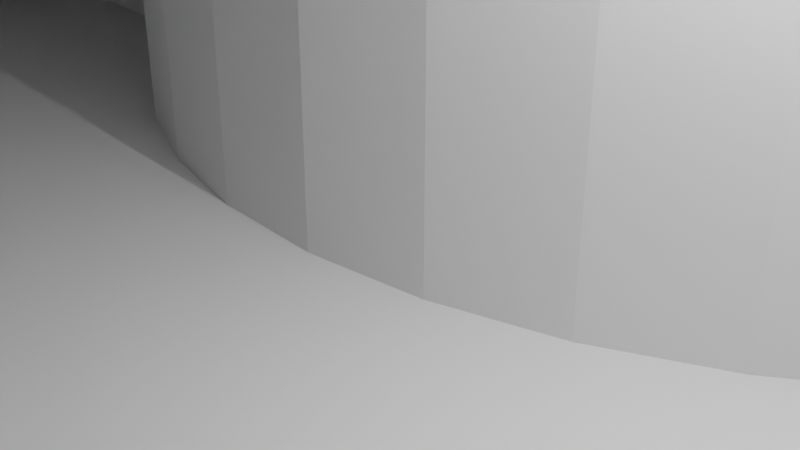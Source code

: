 # Source: z_motor_mount.blend  (saved by Blender 2.80.75; exported with 4.5.12 LTS)
import bpy
from mathutils import Matrix  # noqa: F401  (used for matrix-valued properties, if any)

bpy.ops.wm.read_factory_settings(use_empty=True)
scene = bpy.context.scene
scene.name = 'Scene'

# ---- collections
col_collection = bpy.data.collections.new('Collection'); scene.collection.children.link(col_collection)

# ---- world
world_world = bpy.data.worlds.new('World'); scene.world = world_world
world_world.use_nodes = True; world_world.node_tree.nodes.clear()
_N = world_world.node_tree.nodes; _L = world_world.node_tree.links
n0 = _N.new('ShaderNodeOutputWorld'); n0.name = 'World Output'; n0.location = (300, 300)
n1 = _N.new('ShaderNodeBackground'); n1.name = 'Background'; n1.location = (10, 300)
n1.inputs[0].default_value = (0.05088, 0.05088, 0.05088, 1.0)
_L.new(n1.outputs[0], n0.inputs[0])
n0.is_active_output = True
world_world.color = (0.05088, 0.05088, 0.05088)
world_world.use_sun_shadow = False
world_world.sun_shadow_jitter_overblur = 0.0

# ---- cameras
cam_camera = bpy.data.cameras.new('Camera')
cam_camera.clip_end = 100.0
cam_camera.ortho_scale = 7.314

# ---- lights
light_light = bpy.data.lights.new('Light', 'POINT')
light_light.transmission_factor = 0.0
light_light.energy = 1000.0
light_light.shadow_soft_size = 0.1
light_light.shadow_maximum_resolution = 0.006
light_light.use_absolute_resolution = True

# ---- meshes
me_z_motor_top_mount = bpy.data.meshes.new('Z Motor Top Mount')
me_z_motor_top_mount.from_pydata([(-56.17, 4.911, 12.87), (-55.58, 4.911, 12.93), (-55.02, 4.911, 13.1), (-54.5, 4.911, 13.37), (-54.05, 4.911, 13.75), (-53.67, 4.911, 14.2), (-53.4, 4.911, 14.72), (-53.23, 4.911, 15.28), (-53.17, 4.911, 15.87), (-53.23, 4.911, 16.45), (-53.4, 4.911, 17.02), (-53.67, 4.911, 17.54), (-54.05, 4.911, 17.99), (-54.5, 4.911, 18.36), (-55.02, 4.911, 18.64), (-55.58, 4.911, 18.81), (-56.17, 4.911, 18.87), (-56.75, 4.911, 18.81), (-57.32, 4.911, 18.64), (-57.84, 4.911, 18.36), (-58.29, 4.911, 17.99), (-58.66, 4.911, 17.54), (-58.94, 4.911, 17.02), (-59.11, 4.911, 16.45), (-59.17, 4.911, 15.87), (-59.11, 4.911, 15.28), (-58.94, 4.911, 14.72), (-58.66, 4.911, 14.2), (-58.29, 4.911, 13.75), (-57.84, 4.911, 13.37), (-57.32, 4.911, 13.1), (-56.75, 4.911, 12.93), (-19.22, 4.911, -0.6302), (-18.64, 4.911, -0.5725), (-18.08, 4.911, -0.4018), (-17.56, 4.911, -0.1246), (-17.1, 4.911, 0.2485), (-16.73, 4.911, 0.7031), (-16.45, 4.911, 1.222), (-16.28, 4.911, 1.785), (-16.22, 4.911, 2.37), (-16.28, 4.911, 2.955), (-16.45, 4.911, 3.518), (-16.73, 4.911, 4.037), (-17.1, 4.911, 4.491), (-17.56, 4.911, 4.864), (-18.08, 4.911, 5.141), (-18.64, 4.911, 5.312), (-19.22, 4.911, 5.37), (-19.81, 4.911, 5.312), (-20.37, 4.911, 5.141), (-20.89, 4.911, 4.864), (-21.35, 4.911, 4.491), (-21.72, 4.911, 4.037), (-22.0, 4.911, 3.518), (-22.17, 4.911, 2.955), (-22.22, 4.911, 2.37), (-22.17, 4.911, 1.785), (-22.0, 4.911, 1.222), (-21.72, 4.911, 0.7031), (-21.35, 4.911, 0.2485), (-20.89, 4.911, -0.1246), (-20.37, 4.911, -0.4018), (-19.81, 4.911, -0.5725), (11.77, 4.911, -31.61), (12.35, 4.911, -31.55), (12.92, 4.911, -31.38), (13.43, 4.911, -31.1), (13.89, 4.911, -30.73), (14.26, 4.911, -30.28), (14.54, 4.911, -29.76), (14.71, 4.911, -29.2), (14.77, 4.911, -28.61), (14.71, 4.911, -28.03), (14.54, 4.911, -27.46), (14.26, 4.911, -26.94), (13.89, 4.911, -26.49), (13.43, 4.911, -26.12), (12.92, 4.911, -25.84), (12.35, 4.911, -25.67), (11.77, 4.911, -25.61), (11.18, 4.911, -25.67), (10.62, 4.911, -25.84), (10.1, 4.911, -26.12), (9.647, 4.911, -26.49), (9.274, 4.911, -26.94), (8.996, 4.911, -27.46), (8.826, 4.911, -28.03), (8.768, 4.911, -28.61), (8.826, 4.911, -29.2), (8.996, 4.911, -29.76), (9.274, 4.911, -30.28), (9.647, 4.911, -30.73), (10.1, 4.911, -31.11), (10.62, 4.911, -31.38), (11.18, 4.911, -31.55), (11.82, 4.911, -0.6302), (12.41, 4.911, -0.5725), (12.97, 4.911, -0.4018), (13.49, 4.911, -0.1246), (13.94, 4.911, 0.2485), (14.32, 4.911, 0.7031), (14.59, 4.911, 1.222), (14.76, 4.911, 1.785), (14.82, 4.911, 2.37), (14.76, 4.911, 2.955), (14.59, 4.911, 3.518), (14.32, 4.911, 4.037), (13.94, 4.911, 4.491), (13.49, 4.911, 4.864), (12.97, 4.911, 5.141), (12.41, 4.911, 5.312), (11.82, 4.911, 5.37), (11.24, 4.911, 5.312), (10.67, 4.911, 5.141), (10.15, 4.911, 4.864), (9.7, 4.911, 4.491), (9.327, 4.911, 4.037), (9.05, 4.911, 3.518), (8.879, 4.911, 2.955), (8.821, 4.911, 2.37), (8.879, 4.911, 1.785), (9.05, 4.911, 1.222), (9.327, 4.911, 0.7031), (9.7, 4.911, 0.2485), (10.15, 4.911, -0.1246), (10.67, 4.911, -0.4018), (11.24, 4.911, -0.5725), (24.03, 4.911, 15.3), (24.62, 4.911, 15.36), (25.18, 4.911, 15.53), (25.7, 4.911, 15.81), (26.16, 4.911, 16.18), (26.53, 4.911, 16.64), (26.81, 4.911, 17.15), (26.98, 4.911, 17.72), (27.03, 4.911, 18.3), (26.98, 4.911, 18.89), (26.81, 4.911, 19.45), (26.53, 4.911, 19.97), (26.16, 4.911, 20.42), (25.7, 4.911, 20.8), (25.18, 4.911, 21.07), (24.62, 4.911, 21.24), (24.03, 4.911, 21.3), (23.45, 4.911, 21.24), (22.89, 4.911, 21.07), (22.37, 4.911, 20.8), (21.91, 4.911, 20.42), (21.54, 4.911, 19.97), (21.26, 4.911, 19.45), (21.09, 4.911, 18.89), (21.03, 4.911, 18.3), (21.09, 4.911, 17.72), (21.26, 4.911, 17.15), (21.54, 4.911, 16.64), (21.91, 4.911, 16.18), (22.37, 4.911, 15.81), (22.89, 4.911, 15.53), (23.45, 4.911, 15.36), (20.3, 7.881, -33.6), (17.22, 2.881, -36.63), (20.3, 7.881, 19.99), (-25.41, -2.119, -5.999), (-60.59, -2.119, 15.8), (17.22, -2.119, -36.63), (-60.59, -2.119, 19.99), (-25.41, 7.881, -5.999), (-60.59, 7.881, 19.99), (-60.59, 7.881, 15.8), (-51.71, -2.119, 7.87), (-51.71, 7.881, 7.87), (-51.71, -2.119, 19.99), (-51.71, 7.881, 19.99), (-51.71, 7.881, 11.31), (-25.41, 7.881, 19.99), (-25.41, 7.881, 7.87), (-56.74, -2.119, 17.25), (-56.17, -2.119, 17.37), (-56.46, -2.119, 17.34), (-57.42, -2.119, 15.04), (-57.23, -2.119, 14.81), (-57.55, -2.119, 15.29), (-57.0, -2.119, 14.62), (-56.17, -2.119, 14.37), (-55.88, -2.119, 14.4), (-56.46, -2.119, 14.4), (-54.7, -2.119, 16.16), (-55.11, -2.119, 16.93), (-55.34, -2.119, 17.12), (-55.6, -2.119, 14.48), (-54.78, -2.119, 16.44), (-57.42, -2.119, 16.7), (-57.23, -2.119, 16.93), (-55.88, -2.119, 17.34), (-57.55, -2.119, 16.44), (-54.78, -2.119, 15.29), (-54.7, -2.119, 15.58), (-54.92, -2.119, 15.04), (-54.67, -2.119, 15.87), (-57.64, -2.119, 15.58), (-57.0, -2.119, 17.12), (-56.74, -2.119, 14.48), (-57.67, -2.119, 15.87), (-54.92, -2.119, 16.7), (-55.11, -2.119, 14.81), (-55.34, -2.119, 14.62), (-57.64, -2.119, 16.16), (-55.6, -2.119, 17.25), (-25.41, -2.119, 7.87), (-38.79, 7.881, -5.999), (-38.79, -2.119, -5.999), (8.063, 7.881, -33.6), (7.893, 7.881, -11.14), (7.389, 7.881, -9.199), (6.564, 7.881, -7.375), (5.444, 7.881, -5.717), (4.059, 7.881, -4.272), (2.45, 7.881, -3.082), (0.6624, 7.881, -2.181), (-1.251, 7.881, -1.595), (-3.236, 7.881, -1.341), (-10.75, 7.881, -3.643), (-13.51, 7.881, -5.999), (-9.05, 7.881, -2.594), (-7.193, 7.881, -1.847), (-5.236, 7.881, -1.426), (8.063, -2.119, -36.63), (8.063, 2.881, -36.63), (8.063, -2.119, -13.13), (7.893, -2.119, -11.14), (7.389, -2.119, -9.199), (6.564, -2.119, -7.375), (5.444, -2.119, -5.717), (4.059, -2.119, -4.272), (2.45, -2.119, -3.082), (0.6624, -2.119, -2.181), (-1.251, -2.119, -1.595), (-3.236, -2.119, -1.341), (-10.75, -2.119, -3.643), (-13.51, -2.119, -5.999), (-9.05, -2.119, -2.594), (-7.193, -2.119, -1.847), (-5.236, -2.119, -1.426), (13.11, -2.119, -29.82), (12.79, -2.119, -30.11), (13.36, -2.119, -29.47), (12.4, -2.119, -30.31), (13.51, -2.119, -29.06), (11.98, -2.119, -30.42), (13.56, -2.119, -28.63), (11.55, -2.119, -30.42), (13.51, -2.119, -28.2), (11.12, -2.119, -30.31), (10.74, -2.119, -30.11), (10.42, -2.119, -29.82), (10.17, -2.119, -29.47), (10.42, -2.119, -27.44), (10.17, -2.119, -27.79), (11.12, -2.119, -26.95), (10.74, -2.119, -27.15), (10.02, -2.119, -28.2), (9.963, -2.119, -28.63), (11.98, -2.119, -26.84), (11.55, -2.119, -26.84), (10.02, -2.119, -29.06), (12.4, -2.119, -26.95), (13.11, -2.119, -27.44), (12.79, -2.119, -27.15), (13.36, -2.119, -27.79), (13.11, -2.119, 1.176), (12.79, -2.119, 0.8885), (13.36, -2.119, 1.533), (12.4, -2.119, 0.6868), (13.51, -2.119, 1.939), (11.98, -2.119, 0.5829), (13.56, -2.119, 2.37), (11.55, -2.119, 0.5829), (13.51, -2.119, 2.801), (11.12, -2.119, 0.6868), (13.36, -2.119, 3.206), (10.74, -2.119, 0.8885), (13.11, -2.119, 3.563), (10.42, -2.119, 1.176), (10.17, -2.119, 1.533), (9.963, -2.119, 2.37), (10.02, -2.119, 1.939), (12.79, -2.119, 3.851), (12.4, -2.119, 4.053), (11.98, -2.119, 4.157), (11.55, -2.119, 4.157), (11.12, -2.119, 4.053), (10.74, -2.119, 3.851), (10.42, -2.119, 3.563), (10.17, -2.119, 3.206), (10.02, -2.119, 2.801), (-17.89, -2.119, 1.176), (-18.21, -2.119, 0.8885), (-17.64, -2.119, 1.533), (-18.6, -2.119, 0.6868), (-17.49, -2.119, 1.939), (-19.02, -2.119, 0.5829), (-17.44, -2.119, 2.37), (-19.45, -2.119, 0.5829), (-17.49, -2.119, 2.801), (-19.88, -2.119, 0.6868), (-17.64, -2.119, 3.206), (-20.26, -2.119, 0.8885), (-17.89, -2.119, 3.563), (-20.58, -2.119, 1.176), (-20.58, -2.119, 3.563), (-20.83, -2.119, 3.206), (-20.98, -2.119, 2.801), (-21.04, -2.119, 2.37), (-20.98, -2.119, 1.939), (-20.83, -2.119, 1.533), (-18.21, -2.119, 3.851), (-18.6, -2.119, 4.053), (-19.02, -2.119, 4.157), (-19.45, -2.119, 4.157), (-19.88, -2.119, 4.053), (-20.26, -2.119, 3.851), (-25.41, -2.119, 19.99), (17.22, -2.119, -8.319), (13.54, -2.119, 2.585), (15.92, -2.119, 12.07), (28.11, 2.881, -36.63), (28.11, 5.648, -33.6), (28.11, -2.119, -8.319), (28.11, -2.119, 5.837), (20.3, -2.119, 19.99), (20.3, -2.119, -8.319), (20.3, -2.119, 5.837), (28.11, -2.119, 15.08), (20.3, -2.119, 15.08), (20.3, 7.881, 21.53), (20.3, -2.119, 21.53), (28.11, 7.881, 21.53), (28.11, -2.119, 15.08), (20.3, -2.119, 15.08), (20.3, -2.119, 21.53), (28.11, -2.119, 21.53), (20.3, 7.881, 2.37), (28.11, 5.648, 15.08), (28.11, 7.881, 15.08), (25.28, -2.119, 19.14), (24.03, -2.119, 16.8), (23.74, -2.119, 16.83), (23.46, -2.119, 16.92), (22.65, -2.119, 18.88), (22.79, -2.119, 19.14), (22.56, -2.119, 18.6), (22.97, -2.119, 19.36), (23.74, -2.119, 19.77), (24.03, -2.119, 19.8), (22.95, -2.119, 19.34), (23.46, -2.119, 19.69), (25.51, -2.119, 18.01), (24.87, -2.119, 17.06), (25.53, -2.119, 18.3), (25.42, -2.119, 17.73), (24.33, -2.119, 19.77), (22.97, -2.119, 17.24), (23.2, -2.119, 17.06), (22.79, -2.119, 17.47), (25.51, -2.119, 18.6), (24.87, -2.119, 19.55), (25.09, -2.119, 19.36), (25.42, -2.119, 18.88), (22.53, -2.119, 18.3), (23.2, -2.119, 19.55), (22.56, -2.119, 18.01), (25.09, -2.119, 17.24), (24.61, -2.119, 19.69), (25.28, -2.119, 17.47), (25.25, -2.119, 17.44), (22.65, -2.119, 17.73), (24.61, -2.119, 16.92), (24.33, -2.119, 16.83), (-51.71, 4.997, 7.87), (-25.41, 4.997, 7.87), (-25.41, 4.997, 19.99), (-51.71, 4.997, 19.99), (26.98, 7.881, 18.89), (27.03, 7.881, 18.3), (26.98, 7.881, 17.72), (26.81, 7.881, 17.15), (25.42, 4.911, 17.73), (25.51, 4.911, 18.01), (25.28, 4.911, 17.47), (25.09, 4.911, 17.24), (24.87, 4.911, 17.06), (24.61, 4.911, 16.92), (24.33, 4.911, 16.83), (23.74, 4.911, 16.83), (24.03, 4.911, 16.8), (22.56, 4.911, 18.6), (22.53, 4.911, 18.3), (22.56, 4.911, 18.01), (22.65, 4.911, 17.73), (22.97, 4.911, 17.24), (22.79, 4.911, 17.47), (23.2, 4.911, 17.06), (23.46, 4.911, 16.92), (26.53, 7.881, 16.64), (26.16, 7.881, 16.18), (26.4, 7.881, 16.48), (25.7, 7.881, 15.81), (25.18, 7.881, 15.53), (24.62, 7.881, 15.36), (24.03, 7.881, 15.3), (23.45, 7.881, 15.36), (22.89, 7.881, 15.53), (22.37, 7.881, 15.81), (21.91, 7.881, 16.18), (21.54, 7.881, 16.64), (21.26, 7.881, 17.15), (21.09, 7.881, 17.72), (21.09, 7.881, 18.89), (21.03, 7.881, 18.3), (26.81, 7.881, 19.45), (21.26, 7.881, 19.45), (26.53, 7.881, 19.97), (21.8, 7.881, 20.29), (21.54, 7.881, 19.97), (21.91, 7.881, 20.42), (26.16, 7.881, 20.42), (25.7, 7.881, 20.8), (22.37, 7.881, 20.8), (22.89, 7.881, 21.07), (25.28, 4.911, 19.14), (25.09, 4.911, 19.36), (25.51, 4.911, 18.6), (24.87, 4.911, 19.55), (25.42, 4.911, 18.88), (25.53, 4.911, 18.3), (24.03, 4.911, 19.8), (24.33, 4.911, 19.77), (23.74, 4.911, 19.77), (24.61, 4.911, 19.69), (23.46, 4.911, 19.69), (23.2, 4.911, 19.55), (22.97, 4.911, 19.36), (22.79, 4.911, 19.14), (22.65, 4.911, 18.88), (25.18, 7.881, 21.07), (24.62, 7.881, 21.24), (23.45, 7.881, 21.24), (24.03, 7.881, 21.3), (14.76, 7.881, 2.955), (14.82, 7.881, 2.37), (14.76, 7.881, 1.785), (14.59, 7.881, 1.222), (13.18, 4.911, 1.282), (13.36, 4.911, 1.533), (13.4, 4.911, 1.654), (13.11, 4.911, 1.176), (13.51, 4.911, 1.939), (12.79, 4.911, 0.8885), (12.88, 4.911, 0.9739), (12.52, 4.911, 0.7467), (12.4, 4.911, 0.6868), (10.74, 4.911, 0.8885), (10.85, 4.911, 0.8286), (11.12, 4.911, 0.6868), (11.25, 4.911, 0.656), (12.1, 4.911, 0.6138), (11.98, 4.911, 0.5829), (11.55, 4.911, 0.5829), (11.67, 4.911, 0.5829), (10.02, 4.911, 1.939), (9.999, 4.911, 2.067), (9.999, 4.911, 2.673), (9.963, 4.911, 2.37), (10.17, 4.911, 1.533), (10.12, 4.911, 1.654), (10.51, 4.911, 1.091), (10.34, 4.911, 1.282), (10.42, 4.911, 1.176), (14.32, 7.881, 0.7031), (13.94, 7.881, 0.2485), (13.85, 7.881, 0.1708), (13.66, 7.881, 0.01376), (13.49, 7.881, -0.1246), (12.97, 7.881, -0.4018), (13.39, 7.881, -0.1772), (13.11, 7.881, -0.3267), (12.8, 7.881, -0.4531), (12.79, 7.881, -0.4577), (12.42, 7.881, -0.569), (12.41, 7.881, -0.5725), (11.82, 7.881, -0.6302), (12.4, 7.881, -0.5731), (12.0, 7.881, -0.6128), (11.98, 7.881, -0.6146), (11.24, 7.881, -0.5725), (11.55, 7.881, -0.603), (11.56, 7.881, -0.6049), (10.67, 7.881, -0.4018), (10.02, 7.881, -0.01229), (9.729, 7.881, 0.2247), (10.15, 7.881, -0.1246), (9.7, 7.881, 0.2485), (10.46, 7.881, -0.2885), (10.37, 7.881, -0.2375), (10.21, 7.881, -0.1555), (10.74, 7.881, -0.4221), (11.11, 7.881, -0.5335), (11.14, 7.881, -0.5443), (11.12, 7.881, -0.5386), (9.05, 7.881, 1.222), (9.316, 7.881, 0.7233), (9.149, 7.881, 1.036), (9.327, 7.881, 0.7031), (9.549, 7.881, 0.4332), (8.879, 7.881, 1.785), (8.879, 7.881, 2.955), (8.821, 7.881, 2.37), (8.876, 7.881, 2.926), (8.904, 7.881, 1.701), (8.914, 7.881, 1.67), (9.022, 7.881, 1.312), (8.953, 7.881, 1.54), (14.59, 7.881, 3.518), (9.05, 7.881, 3.518), (14.32, 7.881, 4.037), (13.94, 7.881, 4.491), (14.1, 7.881, 4.298), (14.24, 7.881, 4.133), (14.3, 7.881, 4.051), (9.7, 7.881, 4.491), (9.327, 7.881, 4.037), (13.9, 7.881, 4.525), (13.49, 7.881, 4.864), (13.63, 7.881, 4.749), (10.15, 7.881, 4.864), (10.18, 7.881, 4.88), (10.67, 7.881, 5.141), (13.3, 7.881, 4.963), (12.97, 7.881, 5.141), (11.24, 7.881, 5.312), (12.67, 4.911, 3.911), (12.4, 4.911, 4.053), (12.79, 4.911, 3.851), (13.01, 4.911, 3.649), (13.11, 4.911, 3.563), (13.28, 4.911, 3.312), (13.36, 4.911, 3.206), (13.46, 4.911, 2.921), (13.51, 4.911, 2.801), (13.52, 4.911, 2.737), (13.55, 4.911, 2.434), (13.56, 4.911, 2.37), (13.55, 4.911, 2.242), (11.85, 4.911, 4.157), (11.55, 4.911, 4.157), (12.28, 4.911, 4.084), (11.98, 4.911, 4.157), (11.42, 4.911, 4.126), (11.12, 4.911, 4.053), (11.01, 4.911, 3.993), (10.74, 4.911, 3.851), (10.64, 4.911, 3.766), (10.42, 4.911, 3.563), (10.34, 4.911, 3.457), (10.17, 4.911, 3.206), (10.12, 4.911, 3.086), (10.02, 4.911, 2.801), (12.56, 7.881, 5.265), (12.94, 7.881, 5.149), (12.41, 7.881, 5.312), (11.82, 7.881, 5.37), (11.88, 7.881, 5.364), (12.2, 7.881, 5.333), (11.63, 7.881, 5.351), (11.48, 7.881, 5.336), (11.77, 7.881, -25.61), (11.96, 7.881, -25.63), (11.98, 7.881, -25.63), (12.35, 7.881, -25.67), (11.18, 7.881, -25.67), (11.53, 7.881, -25.63), (11.55, 7.881, -25.63), (10.74, 7.881, -25.8), (10.76, 7.881, -25.8), (10.62, 7.881, -25.84), (11.12, 7.881, -25.69), (10.52, 7.881, -25.89), (10.2, 7.881, -26.06), (10.1, 7.881, -26.12), (9.274, 7.881, -26.94), (9.647, 7.881, -26.49), (9.788, 7.881, -26.37), (9.956, 7.881, -26.24), (8.826, 7.881, -28.03), (8.996, 7.881, -27.46), (8.768, 7.881, -28.61), (8.826, 7.881, -29.2), (8.996, 7.881, -29.76), (9.647, 7.881, -30.73), (9.571, 7.881, -30.64), (9.417, 7.881, -30.45), (9.315, 7.881, -30.33), (9.274, 7.881, -30.28), (9.268, 7.881, -30.27), (10.1, 7.881, -31.11), (9.781, 7.881, -30.84), (10.03, 7.881, -31.04), (11.77, 7.881, -31.61), (12.35, 7.881, -31.55), (10.62, 7.881, -31.38), (10.54, 7.881, -31.34), (10.29, 7.881, -31.21), (11.18, 7.881, -31.55), (10.75, 7.881, -31.42), (10.89, 7.881, -31.46), (12.92, 7.881, -25.84), (12.79, 7.881, -25.8), (12.77, 7.881, -25.79), (12.4, 7.881, -25.68), (12.38, 7.881, -25.68), (12.92, 7.881, -31.38), (13.43, 7.881, -31.1), (13.11, 7.881, -25.94), (13.09, 7.881, -25.93), (13.43, 7.881, -26.12), (13.89, 7.881, -26.49), (13.95, 7.881, -30.65), (14.17, 7.881, -30.38), (14.26, 7.881, -30.28), (13.89, 7.881, -30.73), (14.26, 7.881, -26.94), (13.73, 7.881, -30.87), (14.71, 7.881, -29.2), (14.64, 7.881, -29.43), (14.54, 7.881, -29.75), (14.54, 7.881, -29.76), (13.36, 4.911, -29.47), (13.4, 4.911, -29.35), (13.51, 4.911, -29.06), (12.79, 4.911, -30.11), (12.88, 4.911, -30.03), (13.11, 4.911, -29.82), (13.18, 4.911, -29.72), (12.52, 4.911, -30.25), (12.4, 4.911, -30.31), (11.98, 4.911, -30.42), (12.1, 4.911, -30.39), (11.25, 4.911, -30.34), (11.55, 4.911, -30.42), (11.12, 4.911, -30.31), (11.67, 4.911, -30.42), (10.51, 4.911, -29.91), (10.74, 4.911, -30.11), (10.85, 4.911, -30.17), (10.42, 4.911, -29.82), (10.17, 4.911, -29.47), (10.12, 4.911, -29.35), (9.999, 4.911, -28.33), (10.34, 4.911, -29.72), (10.02, 4.911, -29.06), (9.963, 4.911, -28.63), (9.999, 4.911, -28.93), (14.37, 7.881, -30.07), (14.54, 7.881, -27.46), (14.71, 7.881, -28.03), (11.98, 4.911, -26.84), (11.85, 4.911, -26.84), (12.4, 4.911, -26.95), (12.28, 4.911, -26.92), (12.79, 4.911, -27.15), (12.67, 4.911, -27.09), (11.55, 4.911, -26.84), (11.42, 4.911, -26.87), (13.01, 4.911, -27.35), (11.12, 4.911, -26.95), (13.11, 4.911, -27.44), (13.56, 4.911, -28.63), (13.55, 4.911, -28.5), (13.51, 4.911, -28.2), (13.46, 4.911, -28.08), (13.28, 4.911, -27.69), (13.36, 4.911, -27.79), (13.55, 4.911, -28.76), (11.01, 4.911, -27.01), (10.74, 4.911, -27.15), (10.64, 4.911, -27.23), (10.42, 4.911, -27.44), (10.34, 4.911, -27.54), (10.17, 4.911, -27.79), (10.12, 4.911, -27.91), (10.02, 4.911, -28.2), (14.77, 7.881, -28.61), (14.75, 7.881, -28.84), (14.73, 7.881, -28.95), (14.71, 7.881, -29.16), (-16.23, 7.881, 2.406), (-16.28, 7.881, 2.955), (-16.22, 7.881, 2.37), (-16.24, 7.881, 2.256), (-16.26, 7.881, 2.014), (-16.28, 7.881, 1.785), (-16.45, 7.881, 1.222), (-17.6, 4.911, 1.654), (-17.49, 4.911, 1.939), (-17.64, 4.911, 1.533), (-17.82, 4.911, 1.282), (-20.49, 4.911, 1.091), (-20.26, 4.911, 0.8885), (-18.21, 4.911, 0.8885), (-18.12, 4.911, 0.9739), (-17.89, 4.911, 1.176), (-20.58, 4.911, 1.176), (-18.6, 4.911, 0.6868), (-18.48, 4.911, 0.7467), (-20.15, 4.911, 0.8286), (-19.88, 4.911, 0.6868), (-19.45, 4.911, 0.5829), (-19.33, 4.911, 0.5829), (-19.02, 4.911, 0.5829), (-18.9, 4.911, 0.6138), (-19.75, 4.911, 0.656), (-20.66, 4.911, 1.282), (-20.83, 4.911, 1.533), (-20.88, 4.911, 1.654), (-20.98, 4.911, 1.939), (-21.0, 4.911, 2.673), (-21.04, 4.911, 2.37), (-21.0, 4.911, 2.067), (-16.31, 7.881, 1.701), (-16.41, 7.881, 1.36), (-16.73, 7.881, 0.7031), (-16.51, 7.881, 1.123), (-16.67, 7.881, 0.8056), (-17.1, 7.881, 0.2485), (-16.89, 7.881, 0.5034), (-17.25, 7.881, 0.1274), (-17.54, 7.881, -0.1066), (-17.56, 7.881, -0.1246), (-18.08, 7.881, -0.4018), (-17.86, 7.881, -0.2859), (-18.46, 7.881, -0.5184), (-18.17, 7.881, -0.4309), (-18.64, 7.881, -0.5725), (-19.22, 7.881, -0.6302), (-19.81, 7.881, -0.5725), (-20.37, 7.881, -0.4018), (-21.26, 7.881, 0.1758), (-20.97, 7.881, -0.0605), (-20.89, 7.881, -0.1246), (-21.35, 7.881, 0.2485), (-20.65, 7.881, -0.2521), (-20.35, 7.881, -0.4083), (-22.0, 7.881, 1.222), (-21.72, 7.881, 0.7031), (-21.5, 7.881, 0.4348), (-21.69, 7.881, 0.6704), (-22.17, 7.881, 1.785), (-22.17, 7.881, 2.955), (-22.22, 7.881, 2.37), (-16.45, 7.881, 3.518), (-21.85, 7.881, 3.792), (-21.98, 7.881, 3.553), (-22.0, 7.881, 3.518), (-22.04, 7.881, 3.359), (-16.73, 7.881, 4.037), (-17.1, 7.881, 4.491), (-21.35, 7.881, 4.491), (-21.46, 7.881, 4.348), (-21.69, 7.881, 4.077), (-21.72, 7.881, 4.037), (-17.56, 7.881, 4.864), (-21.22, 7.881, 4.598), (-20.96, 7.881, 4.804), (-20.89, 7.881, 4.864), (-20.55, 7.881, 5.046), (-20.73, 7.881, 4.951), (-20.37, 7.881, 5.141), (-18.08, 7.881, 5.141), (-19.81, 7.881, 5.312), (-18.72, 4.911, 4.084), (-19.02, 4.911, 4.157), (-19.99, 4.911, 3.993), (-20.26, 4.911, 3.851), (-19.58, 4.911, 4.126), (-19.88, 4.911, 4.053), (-19.15, 4.911, 4.157), (-19.45, 4.911, 4.157), (-18.6, 4.911, 4.053), (-18.33, 4.911, 3.911), (-20.36, 4.911, 3.766), (-20.58, 4.911, 3.563), (-17.72, 4.911, 3.312), (-17.89, 4.911, 3.563), (-18.21, 4.911, 3.851), (-17.64, 4.911, 3.206), (-17.99, 4.911, 3.649), (-17.49, 4.911, 2.801), (-17.54, 4.911, 2.921), (-17.44, 4.911, 2.37), (-17.45, 4.911, 2.498), (-17.45, 4.911, 2.242), (-20.66, 4.911, 3.457), (-20.83, 4.911, 3.206), (-20.88, 4.911, 3.086), (-20.98, 4.911, 2.801), (-18.64, 7.881, 5.312), (-18.69, 7.881, 5.317), (-19.16, 7.881, 5.363), (-18.88, 7.881, 5.336), (-19.22, 7.881, 5.37), (-19.5, 7.881, 5.343), (-53.23, 7.881, 16.45), (-53.17, 7.881, 15.87), (-53.23, 7.881, 15.28), (-53.4, 7.881, 14.72), (-54.7, 4.911, 15.58), (-54.72, 4.911, 15.49), (-54.92, 4.911, 15.04), (-54.98, 4.911, 14.97), (-54.78, 4.911, 15.29), (-55.11, 4.911, 14.81), (-54.82, 4.911, 15.22), (-55.88, 4.911, 14.4), (-55.79, 4.911, 14.42), (-55.18, 4.911, 14.75), (-55.34, 4.911, 14.62), (-55.41, 4.911, 14.58), (-55.6, 4.911, 14.48), (-56.17, 4.911, 14.37), (-56.08, 4.911, 14.38), (-56.55, 4.911, 14.42), (-56.74, 4.911, 14.48), (-56.82, 4.911, 14.52), (-56.46, 4.911, 14.4), (-57.64, 4.911, 16.16), (-57.46, 4.911, 15.11), (-57.55, 4.911, 15.29), (-56.26, 4.911, 14.38), (-57.61, 4.911, 15.49), (-57.29, 4.911, 14.88), (-57.42, 4.911, 15.04), (-57.67, 4.911, 15.87), (-57.66, 4.911, 15.78), (-57.64, 4.911, 15.58), (-57.66, 4.911, 15.96), (-57.07, 4.911, 14.68), (-57.23, 4.911, 14.81), (-57.0, 4.911, 14.62), (-53.67, 7.881, 14.2), (-53.64, 7.881, 14.28), (-54.05, 7.881, 13.75), (-53.81, 7.881, 14.03), (-53.93, 7.881, 13.89), (-53.71, 7.881, 14.16), (-54.22, 7.881, 13.6), (-54.37, 7.881, 13.48), (-54.06, 7.881, 13.73), (-54.5, 7.881, 13.38), (-54.5, 7.881, 13.37), (-55.02, 7.881, 13.1), (-54.62, 7.881, 13.31), (-55.56, 7.881, 12.93), (-55.43, 7.881, 12.97), (-55.25, 7.881, 13.03), (-55.58, 7.881, 12.93), (-56.17, 7.881, 12.87), (-55.67, 7.881, 12.92), (-56.75, 7.881, 12.93), (-57.32, 7.881, 13.1), (-58.28, 7.881, 13.74), (-57.84, 7.881, 13.37), (-58.29, 7.881, 13.75), (-58.66, 7.881, 14.2), (-58.94, 7.881, 14.72), (-58.29, 7.881, 13.75), (-59.11, 7.881, 15.28), (-59.11, 7.881, 15.32), (-59.17, 7.881, 15.84), (-59.12, 7.881, 15.37), (-59.15, 7.881, 15.69), (-59.14, 7.881, 15.56), (-59.13, 7.881, 15.45), (-59.11, 7.881, 16.45), (-59.17, 7.881, 15.87), (-59.16, 7.881, 15.98), (-59.15, 7.881, 16.11), (-59.13, 7.881, 16.22), (-53.4, 7.881, 17.02), (-58.66, 7.881, 17.54), (-58.94, 7.881, 17.02), (-53.59, 7.881, 17.37), (-53.67, 7.881, 17.54), (-53.66, 7.881, 17.5), (-58.33, 7.881, 17.94), (-58.46, 7.881, 17.78), (-58.35, 7.881, 17.91), (-53.87, 7.881, 17.78), (-54.0, 7.881, 17.93), (-53.75, 7.881, 17.63), (-54.05, 7.881, 17.99), (-54.4, 7.881, 18.28), (-54.49, 7.881, 18.36), (-54.5, 7.881, 18.36), (-54.14, 7.881, 18.07), (-54.28, 7.881, 18.18), (-58.29, 7.881, 17.99), (-58.19, 7.881, 18.07), (-58.05, 7.881, 18.19), (-57.93, 7.881, 18.28), (-57.84, 7.881, 18.36), (-57.84, 7.881, 18.36), (-55.02, 7.881, 18.64), (-57.32, 7.881, 18.64), (-55.58, 7.881, 18.81), (-55.88, 4.911, 17.34), (-55.79, 4.911, 17.31), (-56.17, 4.911, 17.37), (-56.08, 4.911, 17.36), (-55.6, 4.911, 17.25), (-55.52, 4.911, 17.21), (-55.34, 4.911, 17.12), (-55.11, 4.911, 16.93), (-55.05, 4.911, 16.86), (-54.78, 4.911, 16.44), (-54.88, 4.911, 16.62), (-55.27, 4.911, 17.06), (-54.92, 4.911, 16.7), (-54.76, 4.911, 16.36), (-54.7, 4.911, 16.16), (-54.69, 4.911, 16.07), (-54.67, 4.911, 15.87), (-54.68, 4.911, 15.78), (-56.74, 4.911, 17.25), (-56.66, 4.911, 17.28), (-56.46, 4.911, 17.34), (-56.37, 4.911, 17.35), (-57.0, 4.911, 17.12), (-56.93, 4.911, 17.16), (-57.16, 4.911, 16.98), (-57.23, 4.911, 16.93), (-57.61, 4.911, 16.24), (-57.42, 4.911, 16.7), (-57.46, 4.911, 16.62), (-57.31, 4.911, 16.84), (-57.55, 4.911, 16.44), (-57.25, 4.911, 16.9), (-56.75, 7.881, 18.81), (-56.17, 7.881, 18.87), (28.11, -2.119, -36.63)], [], [(0, 1, 865, 867, 866), (1, 2, 860, 864, 863, 862, 865), (2, 3, 859, 861, 860), (3, 4, 851, 857, 855, 856, 858, 859), (4, 5, 849, 854, 852, 853, 851), (5, 6, 815, 850, 849), (6, 7, 814, 815), (7, 8, 813, 814), (8, 9, 812, 813), (9, 10, 888, 812), (10, 11, 892, 893, 891, 888), (11, 12, 900, 898, 897, 899, 892), (12, 13, 903, 902, 901, 905, 904, 900), (13, 14, 912, 903), (14, 15, 914, 912), (15, 16, 948, 914), (16, 17, 947, 948), (17, 18, 913, 947), (18, 19, 910, 913), (19, 20, 906, 907, 908, 909, 911, 910), (20, 21, 889, 895, 896, 894, 906), (21, 22, 890, 889), (22, 23, 883, 890), (23, 24, 884, 885, 886, 887, 883), (24, 25, 876, 877, 879, 882, 881, 880, 878, 884), (25, 26, 874, 876), (26, 27, 873, 874), (27, 28, 872, 875, 873), (28, 29, 871, 870, 872), (29, 30, 869, 871), (30, 31, 868, 869), (31, 0, 866, 868), (0, 31, 30, 29, 28, 27, 26, 25, 24, 842, 843, 844, 839, 837, 836, 841, 840, 847, 846, 848, 833, 832, 831, 834, 838, 829, 830, 823, 824, 828, 827, 826, 825, 821, 819, 818, 822, 820, 817, 816, 932, 931, 8, 7, 6, 5, 4, 3, 2, 1), (32, 33, 743, 744), (33, 34, 739, 742, 741, 743), (34, 35, 738, 740, 739), (35, 36, 734, 736, 737, 738), (36, 37, 731, 735, 734), (37, 38, 702, 732, 733, 731), (38, 39, 701, 729, 730, 702), (39, 40, 698, 699, 700, 701), (40, 41, 697, 696, 698), (41, 42, 760, 697), (42, 43, 765, 760), (43, 44, 766, 765), (44, 45, 771, 766), (45, 46, 778, 771), (46, 47, 806, 778), (47, 48, 810, 808, 809, 807, 806), (48, 49, 779, 811, 810), (49, 50, 777, 779), (50, 51, 774, 776, 775, 777), (51, 52, 767, 772, 773, 774), (52, 53, 770, 769, 768, 767), (53, 54, 763, 762, 761, 770), (54, 55, 758, 764, 763), (55, 56, 759, 758), (56, 57, 757, 759), (57, 58, 753, 757), (58, 59, 754, 753), (59, 60, 750, 755, 756, 754), (60, 61, 749, 748, 747, 750), (61, 62, 746, 751, 749), (62, 63, 745, 752, 746), (63, 32, 744, 745), (32, 63, 62, 61, 60, 59, 58, 57, 56, 727, 728, 725, 724, 723, 722, 712, 707, 708, 715, 716, 721, 717, 718, 719, 720, 713, 714, 709, 710, 711, 706, 705, 703, 704, 801, 799, 40, 39, 38, 37, 36, 35, 34, 33), (64, 65, 609, 608), (65, 66, 621, 609), (66, 67, 622, 621), (67, 68, 630, 632, 622), (68, 69, 629, 628, 627, 630), (69, 70, 636, 663, 629), (70, 71, 633, 634, 635, 636), (71, 72, 692, 693, 694, 695, 633), (72, 73, 665, 692), (73, 74, 664, 665), (74, 75, 631, 664), (75, 76, 626, 631), (76, 77, 625, 626), (77, 78, 616, 624, 623, 625), (78, 79, 579, 620, 619, 618, 617, 616), (79, 80, 576, 577, 578, 579), (80, 81, 580, 581, 582, 576), (81, 82, 585, 583, 584, 586, 580), (82, 83, 589, 588, 587, 585), (83, 84, 591, 592, 593, 589), (84, 85, 590, 591), (85, 86, 595, 590), (86, 87, 594, 595), (87, 88, 596, 594), (88, 89, 597, 596), (89, 90, 598, 597), (90, 91, 603, 604, 598), (91, 92, 599, 600, 601, 602, 603), (92, 93, 605, 607, 606, 599), (93, 94, 610, 611, 612, 605), (94, 95, 613, 615, 614, 610), (95, 64, 608, 613), (64, 95, 94, 93, 92, 91, 90, 89, 88, 661, 662, 660, 657, 656, 659, 655, 652, 653, 654, 650, 648, 649, 651, 646, 647, 645, 644, 640, 641, 642, 643, 637, 638, 639, 683, 677, 72, 71, 70, 69, 68, 67, 66, 65), (96, 97, 490, 492, 493, 494, 491), (97, 98, 484, 487, 488, 489, 490), (98, 99, 483, 485, 486, 484), (99, 100, 480, 481, 482, 483), (100, 101, 479, 480), (101, 102, 452, 479), (102, 103, 451, 452), (103, 104, 450, 451), (104, 105, 449, 450), (105, 106, 523, 449), (106, 107, 525, 523), (107, 108, 526, 527, 528, 529, 525), (108, 109, 533, 534, 532, 526), (109, 110, 539, 538, 533), (110, 111, 570, 568, 569, 539), (111, 112, 571, 572, 573, 570), (112, 113, 540, 575, 574, 571), (113, 114, 537, 540), (114, 115, 535, 536, 537), (115, 116, 530, 535), (116, 117, 531, 530), (117, 118, 524, 531), (118, 119, 516, 524), (119, 120, 517, 518, 516), (120, 121, 515, 517), (121, 122, 510, 521, 522, 520, 519, 515), (122, 123, 513, 511, 512, 510), (123, 124, 502, 514, 513), (124, 125, 501, 499, 500, 502), (125, 126, 498, 503, 504, 505, 501), (126, 127, 495, 508, 509, 507, 506, 498), (127, 96, 491, 497, 496, 495), (96, 127, 126, 125, 124, 123, 122, 121, 120, 473, 471, 470, 475, 474, 477, 478, 476, 462, 463, 464, 465, 468, 469, 467, 466, 461, 460, 458, 459, 456, 453, 454, 455, 457, 553, 552, 104, 103, 102, 101, 100, 99, 98, 97), (128, 129, 409, 410), (129, 130, 408, 409), (130, 131, 407, 408), (131, 132, 405, 407), (132, 133, 404, 406, 405), (133, 134, 386, 404), (134, 135, 385, 386), (135, 136, 384, 385), (136, 137, 383, 384), (137, 138, 420, 383), (138, 139, 422, 420), (139, 140, 426, 422), (140, 141, 427, 426), (141, 142, 445, 427), (142, 143, 446, 445), (143, 144, 448, 446), (144, 145, 447, 448), (145, 146, 429, 447), (146, 147, 428, 429), (147, 148, 425, 428), (148, 149, 424, 423, 425), (149, 150, 421, 424), (150, 151, 418, 421), (151, 152, 419, 418), (152, 153, 417, 419), (153, 154, 416, 417), (154, 155, 415, 416), (155, 156, 414, 415), (156, 157, 413, 414), (157, 158, 412, 413), (158, 159, 411, 412), (159, 128, 410, 411), (128, 159, 158, 157, 156, 155, 154, 153, 152, 397, 398, 399, 401, 400, 402, 403, 394, 395, 393, 392, 391, 390, 389, 387, 388, 435, 136, 135, 134, 133, 132, 131, 130, 129), (168, 164, 166), (160, 326, 161), (226, 238, 243), (196, 198, 205, 206, 170, 172), (197, 932, 816), (198, 822, 818), (205, 819, 821), (207, 845, 835), (187, 928, 929), (199, 930, 931), (204, 923, 927), (178, 936, 917), (186, 838, 834), (179, 934, 935), (188, 926, 922), (183, 833, 848), (189, 920, 921), (206, 825, 826), (201, 939, 937), (195, 941, 945), (190, 827, 828), (181, 846, 847), (182, 836, 837), (191, 204, 927, 925), (194, 918, 915), (196, 817, 820), (202, 831, 832), (177, 938, 933), (208, 916, 919), (192, 942, 944), (180, 840, 841), (166, 173, 168), (175, 330, 322), (174, 171, 176), (173, 901, 902), (171, 862, 863), (315, 309, 712, 722), (180, 164, 170, 206, 190, 185, 184, 186, 202, 183, 181), (165, 227, 228), (171, 176, 210), (285, 471, 473), (274, 276, 552, 553), (262, 662, 661), (235, 219, 218), (186, 184, 829, 838), (196, 197, 816, 817), (300, 801, 704), (199, 187, 929, 930), (218, 234, 235), (204, 188, 922, 923), (212, 228, 227), (207, 203, 842, 845), (227, 229, 212), (169, 887, 886), (188, 189, 921, 926), (171, 863, 864), (174, 171, 864, 860, 861), (168, 896, 895), (176, 167, 210), (213, 231, 214), (169, 886, 885), (173, 891, 893), (169, 168, 895, 889, 890, 883, 887), (211, 169, 210), (208, 172, 166), (265, 657, 660), (188, 204, 191, 187, 199, 197, 196, 172, 208, 189), (179, 177, 933, 934), (239, 223, 222), (226, 221, 238), (171, 210, 169, 875, 872, 870), (215, 233, 216), (230, 213, 229), (213, 212, 229), (216, 234, 217), (178, 179, 935, 936), (214, 232, 215), (187, 191, 924, 928), (248, 683, 639), (224, 239, 222), (224, 242, 241), (314, 724, 725), (235, 236, 219), (218, 217, 234), (194, 178, 917, 918), (205, 198, 818, 819), (160, 327, 326), (300, 302, 799, 801), (198, 196, 820, 822), (285, 286, 470, 471), (262, 265, 660, 662), (315, 722, 723), (182, 180, 841, 836), (181, 183, 848, 846), (190, 206, 826, 827), (274, 553, 457), (949, 165, 326), (161, 326, 165), (201, 193, 940, 939), (195, 207, 835, 941), (164, 180, 182, 200, 203, 207, 195, 192, 193, 201, 177, 179, 178, 194, 208, 166), (228, 161, 165), (206, 205, 821, 825), (278, 549, 550, 324), (256, 659, 656), (226, 242, 225), (197, 199, 931, 932), (173, 905, 901), (286, 475, 470), (173, 898, 900, 904), (168, 173, 902, 903, 912, 914, 948, 947, 913, 910, 911), (284, 477, 474), (313, 728, 727), (219, 237, 220), (173, 904, 905), (329, 328, 343), (189, 208, 919, 920), (216, 233, 234), (170, 209, 380, 379), (211, 209, 170), (221, 220, 162), (161, 212, 160), (168, 169, 164), (265, 256, 656, 657), (176, 772, 767, 768), (314, 315, 723, 724), (222, 735, 731, 733), (173, 899, 897), (239, 240, 223), (169, 878, 880), (297, 299, 240), (214, 231, 232), (227, 265, 262), (169, 885, 884, 878), (334, 325, 332), (224, 241, 239), (176, 175, 174), (173, 174, 850, 815, 814, 813, 812, 888, 891), (215, 232, 233), (175, 162, 330), (248, 250, 677, 683), (180, 181, 847, 840), (166, 172, 173), (220, 238, 221), (193, 192, 944, 946), (250, 248, 165), (211, 164, 169), (171, 867, 865, 862), (213, 230, 231), (163, 211, 167), (344, 406, 404, 386, 385, 384, 383, 420, 422, 426, 427, 445, 446, 448, 447, 429, 428, 425, 423, 335, 337), (173, 897, 898), (340, 330, 339), (202, 186, 834, 831), (208, 194, 915, 916), (183, 202, 832, 833), (338, 375, 372, 358, 377, 378, 346, 347, 348, 363, 362, 364, 376, 371, 369, 351, 349, 350, 355, 340, 339), (169, 880, 881), (177, 201, 937, 938), (169, 882, 879), (169, 881, 882), (343, 344, 337), (162, 336, 335), (224, 225, 242), (344, 343, 342), (169, 879, 877), (171, 870, 871, 869, 868, 866, 867), (337, 335, 336), (175, 173, 174), (226, 243, 242), (337, 341, 333), (341, 338, 333), (219, 236, 237), (256, 255, 655, 659), (162, 573, 572), (162, 568, 570, 573), (343, 333, 329), (343, 337, 333), (313, 314, 725, 728), (284, 283, 478, 477), (286, 284, 474, 475), (327, 343, 328), (326, 327, 328), (162, 572, 571, 574), (162, 574, 575), (162, 575, 540, 537, 536), (209, 322, 381, 380), (170, 164, 211), (211, 163, 209), (162, 175, 221), (175, 224, 225), (175, 225, 226), (218, 217, 518, 516, 524, 531, 530, 535, 536, 162), (219, 218, 162), (175, 226, 221), (220, 219, 162), (161, 228, 212), (167, 176, 764, 758, 759, 757, 753, 754, 756), (176, 175, 811, 779, 777, 775), (175, 808, 810, 811), (176, 775, 776), (176, 776, 774, 773), (176, 773, 772), (175, 224, 696, 697, 760, 765, 766, 771, 778, 806, 807), (224, 222, 732, 702, 730), (222, 223, 736, 734, 735), (223, 167, 752, 745, 744, 743, 741), (167, 755, 750, 747), (167, 747, 748), (167, 748, 749, 751), (167, 751, 746, 752), (223, 741, 742), (223, 742, 739, 740), (223, 740, 738, 737), (223, 737, 736), (162, 528, 527), (162, 527, 526, 532), (162, 532, 534), (212, 606, 607), (212, 607, 605, 612), (162, 160, 481, 480, 479, 452, 451, 450, 449, 523, 525, 529), (160, 212, 615, 613, 608, 609, 621, 622, 632), (212, 612, 611), (212, 611, 610, 614), (212, 614, 615), (160, 632, 630, 627), (160, 627, 628), (160, 628, 629, 663), (160, 663, 636, 635), (160, 635, 634), (160, 634, 633, 695), (160, 695, 694), (238, 237, 304), (238, 304, 243), (304, 302, 241), (243, 304, 242), (242, 304, 241), (302, 300, 241), (300, 298, 239), (241, 300, 239), (298, 296, 239), (163, 240, 299), (240, 239, 296), (297, 240, 296), (261, 258, 229), (227, 255, 256), (227, 256, 265), (261, 229, 262), (229, 227, 262), (324, 323, 331), (324, 331, 332), (325, 278, 332), (278, 324, 332), (330, 325, 334), (220, 237, 238), (330, 322, 325), (322, 209, 318), (325, 322, 316), (163, 299, 301), (163, 301, 303), (325, 291, 290), (280, 278, 325), (282, 280, 325), (163, 303, 305), (163, 305, 307), (287, 282, 325), (288, 287, 325), (163, 307, 309), (163, 309, 315), (289, 288, 325), (290, 289, 325), (209, 163, 314), (163, 315, 314), (291, 325, 292), (292, 325, 293), (209, 314, 313), (209, 313, 312), (293, 325, 237), (325, 316, 308), (316, 322, 317), (209, 312, 311), (209, 311, 310), (294, 293, 237), (237, 325, 308), (295, 294, 236), (209, 310, 321), (209, 321, 320), (285, 295, 236), (286, 285, 235), (294, 237, 236), (209, 320, 319), (209, 319, 318), (284, 286, 235), (283, 284, 234), (318, 317, 322), (281, 283, 233), (285, 236, 235), (279, 281, 233), (277, 279, 232), (284, 235, 234), (308, 306, 237), (306, 304, 237), (275, 277, 232), (283, 234, 233), (279, 233, 232), (273, 275, 323), (271, 273, 323), (275, 232, 323), (323, 232, 231), (270, 271, 323), (323, 231, 230), (272, 270, 323), (230, 229, 323), (229, 258, 257), (229, 257, 260), (323, 229, 266), (274, 272, 323), (229, 260, 259), (323, 324, 276), (276, 274, 323), (229, 259, 264), (165, 323, 252), (269, 323, 267), (255, 227, 254), (227, 165, 249), (254, 227, 253), (253, 227, 251), (229, 264, 263), (229, 263, 266), (251, 227, 249), (266, 268, 323), (247, 249, 165), (268, 267, 323), (245, 247, 165), (244, 245, 165), (323, 269, 252), (246, 244, 165), (248, 246, 165), (165, 252, 250), (211, 210, 167), (167, 223, 240), (240, 163, 167), (344, 342, 335, 423, 424, 421, 418, 419, 417, 416, 415, 414, 413, 412, 411, 410, 409, 408, 407, 405, 406), (336, 330, 340), (330, 334, 339), (343, 327, 160, 342), (338, 341, 340, 355, 352, 370, 356, 353, 354, 361, 373, 366, 367, 345, 368, 365, 359, 357, 360, 374, 375), (162, 330, 336), (336, 340, 341), (341, 337, 336), (365, 432, 435, 359), (367, 431, 430, 345), (345, 430, 434, 368), (371, 398, 397, 369), (357, 388, 387, 360), (359, 435, 388, 357), (374, 389, 390, 372, 375), (346, 395, 394, 347), (353, 438, 436, 354), (364, 401, 399, 376), (354, 436, 437, 361), (347, 394, 403, 348), (372, 390, 391, 358), (370, 441, 440, 356), (358, 391, 392, 377), (366, 433, 431, 367), (363, 402, 400, 362), (376, 399, 398, 371), (373, 439, 433, 366), (352, 442, 441, 370), (349, 444, 443, 350), (378, 393, 395, 346), (360, 387, 389, 374), (369, 397, 396, 351), (368, 434, 432, 365), (356, 440, 438, 353), (348, 403, 402, 363), (377, 392, 393, 378), (361, 437, 439, 373), (351, 396, 444, 349), (362, 400, 401, 364), (350, 443, 442, 352, 355), (382, 172, 170, 379), (381, 382, 379, 380), (173, 175, 381, 382), (152, 151, 150, 149, 148, 147, 146, 145, 144, 143, 142, 141, 140, 139, 138, 137, 136, 435, 432, 434, 430, 431, 433, 439, 437, 436, 438, 440, 441, 442, 443, 444, 396, 397), (548, 549, 278, 280), (486, 485, 160, 693, 692, 665, 664, 631, 626, 625, 623), (529, 528, 162), (556, 542, 288, 289), (511, 513, 514, 217), (555, 554, 290), (457, 455, 274), (503, 498, 506, 583, 585, 587, 213), (454, 453, 272), (550, 551, 324), (465, 464, 279, 277), (453, 456, 270, 272), (562, 561, 292, 293), (489, 488, 617, 618), (547, 548, 280), (472, 567, 295, 285), (460, 461, 273, 271), (473, 472, 285), (542, 541, 288), (499, 501, 505, 215, 216), (567, 566, 295), (520, 522, 217), (493, 492, 619, 620), (514, 502, 500, 216, 217), (558, 555, 290, 291), (554, 557, 289, 290), (458, 460, 271), (560, 559, 291, 292), (569, 568, 162), (534, 533, 538, 162), (476, 478, 283, 281), (546, 547, 280, 282), (461, 466, 273), (482, 481, 160), (456, 459, 270), (468, 465, 277), (463, 462, 281, 279), (469, 468, 277, 275), (500, 499, 216), (543, 544, 287), (566, 565, 294, 295), (563, 562, 293), (120, 119, 118, 117, 116, 115, 114, 113, 112, 111, 110, 109, 108, 107, 106, 105, 104, 552, 551, 550, 549, 548, 547, 546, 545, 544, 543, 541, 542, 556, 557, 554, 555, 558, 559, 560, 561, 562, 563, 564, 565, 566, 567, 472, 473), (497, 491, 494, 578, 577), (561, 560, 292), (505, 504, 214, 215), (544, 545, 282, 287), (559, 558, 291), (522, 521, 217), (551, 552, 276, 324), (565, 564, 294), (488, 487, 624, 616, 617), (487, 484, 486, 623, 624), (518, 517, 515, 519, 217), (504, 503, 213, 214), (467, 469, 275), (512, 511, 217), (492, 490, 489, 618, 619), (521, 510, 512, 217), (462, 476, 281), (564, 563, 293, 294), (541, 543, 287, 288), (455, 454, 272, 274), (485, 483, 482, 160), (459, 458, 271, 270), (545, 546, 282), (557, 556, 289), (519, 520, 217), (466, 467, 275, 273), (508, 495, 496, 582, 581), (538, 539, 569, 162), (464, 463, 279), (642, 641, 244), (650, 654, 253), (651, 649, 251, 249), (588, 589, 593, 213), (667, 666, 263, 264), (676, 681, 267), (646, 651, 249), (681, 682, 269, 267), (647, 646, 249, 247), (690, 689, 258, 261), (602, 601, 212), (661, 658, 262), (679, 678, 252), (638, 637, 246, 248), (577, 576, 582, 496, 497), (687, 686, 257), (584, 583, 506, 507), (601, 600, 212), (645, 647, 247), (648, 650, 253, 251), (644, 645, 247, 245), (658, 691, 261, 262), (669, 668, 266, 263), (593, 592, 213), (592, 591, 590, 595, 594, 596, 597, 598, 604, 212, 213), (587, 588, 213), (689, 688, 258), (600, 599, 606, 212), (685, 684, 260), (694, 693, 160), (88, 87, 86, 85, 84, 83, 82, 81, 80, 79, 78, 77, 76, 75, 74, 73, 72, 677, 678, 679, 680, 682, 681, 676, 674, 670, 671, 668, 669, 666, 667, 672, 673, 675, 684, 685, 686, 687, 688, 689, 690, 691, 658, 661), (649, 648, 251), (641, 640, 245, 244), (666, 669, 263), (671, 670, 268, 266), (674, 676, 267, 268), (672, 667, 264), (653, 652, 254), (688, 687, 257, 258), (682, 680, 269), (668, 671, 266), (686, 685, 260, 257), (673, 672, 264, 259), (670, 674, 268), (620, 579, 578, 494, 493), (654, 653, 254, 253), (604, 603, 602, 212), (637, 643, 246), (643, 642, 244, 246), (680, 679, 252, 269), (586, 584, 507, 509), (640, 644, 245), (639, 638, 248), (691, 690, 261), (678, 677, 250, 252), (675, 673, 259), (652, 655, 255, 254), (684, 675, 259, 260), (581, 580, 586, 509, 508), (789, 794, 316, 317), (715, 708, 307, 305), (791, 790, 310), (782, 785, 320, 321), (787, 786, 319), (786, 781, 318, 319), (784, 787, 319, 320), (805, 804, 312), (794, 796, 316), (793, 792, 308), (714, 713, 299, 297), (800, 799, 302, 304), (719, 718, 301), (795, 798, 306), (761, 762, 176), (704, 703, 300), (716, 715, 305), (707, 712, 309, 307), (783, 782, 321), (798, 797, 304, 306), (721, 716, 305, 303), (790, 783, 321, 310), (717, 721, 303), (708, 707, 307), (726, 805, 312, 313), (788, 789, 317), (733, 732, 222), (809, 808, 175), (706, 711, 296, 298), (797, 800, 304), (711, 710, 296), (792, 795, 306, 308), (56, 55, 54, 53, 52, 51, 50, 49, 48, 47, 46, 45, 44, 43, 42, 41, 40, 799, 800, 797, 798, 795, 792, 793, 796, 794, 789, 788, 780, 781, 786, 787, 784, 785, 782, 783, 790, 791, 802, 803, 804, 805, 726, 727), (709, 714, 297), (700, 699, 224), (705, 706, 298), (780, 788, 317, 318), (804, 803, 311, 312), (703, 705, 298, 300), (756, 755, 167), (727, 726, 313), (807, 809, 175), (699, 698, 696, 224), (713, 720, 299), (803, 802, 311), (762, 763, 764, 176), (769, 770, 761, 176), (796, 793, 308, 316), (718, 717, 303, 301), (785, 784, 320), (730, 729, 224), (710, 709, 297, 296), (781, 780, 318), (720, 719, 301, 299), (802, 791, 310, 311), (729, 701, 700, 224), (768, 769, 176), (854, 849, 850, 174), (925, 924, 191), (909, 908, 168), (837, 839, 182), (824, 823, 185, 190), (943, 942, 192, 195), (858, 856, 174), (894, 896, 168), (893, 892, 899, 173), (911, 909, 168), (907, 906, 894, 168), (828, 824, 190), (908, 907, 168), (830, 829, 184, 185), (839, 844, 200, 182), (946, 940, 193), (24, 23, 22, 21, 20, 19, 18, 17, 16, 15, 14, 13, 12, 11, 10, 9, 8, 931, 930, 929, 928, 924, 925, 927, 923, 922, 926, 921, 920, 919, 916, 915, 918, 917, 936, 935, 934, 933, 938, 937, 939, 940, 946, 944, 942, 943, 945, 941, 835, 845, 842), (844, 843, 200), (852, 854, 174), (855, 857, 174), (877, 876, 874, 873, 875, 169), (861, 859, 858, 174), (857, 851, 853, 174), (823, 830, 185), (843, 842, 203, 200), (856, 855, 174), (945, 943, 195), (853, 852, 174), (949, 326, 328), (165, 949, 331, 323), (329, 338, 339, 332, 331, 949, 328)])
_uv = me_z_motor_top_mount.uv_layers.new(name='UVMap')
_uv.uv.foreach_set('vector', [1.0, 0.5, 0.9688, 0.5, 0.9688, 0.995, 0.9732, 0.995, 1.0, 0.995, 0.9688, 0.5, 0.9375, 0.5, 0.9375, 0.995, 0.9502, 0.995, 0.96, 0.995, 0.9676, 0.995, 0.9688, 0.995, 0.9375, 0.5, 0.9062, 0.5, 0.9062, 0.995, 0.9136, 0.995, 0.9375, 0.995, 0.9062, 0.5, 0.875, 0.5, 0.875, 0.995, 0.8762, 0.995, 0.887, 0.995, 0.8972, 0.995, 0.906, 0.995, 0.9062, 0.995, 0.875, 0.5, 0.8438, 0.5, 0.8438, 0.995, 0.8465, 0.995, 0.8552, 0.995, 0.8654, 0.995, 0.875, 0.995, 0.8438, 0.5, 0.8125, 0.5, 0.8125, 0.995, 0.8393, 0.995, 0.8438, 0.995, 0.8125, 0.5, 0.7812, 0.5, 0.7812, 0.995, 0.8125, 0.995, 0.7812, 0.5, 0.75, 0.5, 0.75, 0.995, 0.7812, 0.995, 0.75, 0.5, 0.7188, 0.5, 0.7188, 0.995, 0.75, 0.995, 0.7188, 0.5, 0.6875, 0.5, 0.6875, 0.995, 0.7188, 0.995, 0.6875, 0.5, 0.6562, 0.5, 0.6562, 0.995, 0.6584, 0.995, 0.6659, 0.995, 0.6875, 0.995, 0.6562, 0.5, 0.625, 0.5, 0.625, 0.995, 0.6291, 0.995, 0.6396, 0.995, 0.6496, 0.995, 0.6562, 0.995, 0.625, 0.5, 0.5938, 0.5, 0.5938, 0.995, 0.5944, 0.995, 0.6007, 0.995, 0.609, 0.995, 0.6187, 0.995, 0.625, 0.995, 0.5938, 0.5, 0.5625, 0.5, 0.5625, 0.995, 0.5938, 0.995, 0.5625, 0.5, 0.5312, 0.5, 0.5312, 0.995, 0.5625, 0.995, 0.5312, 0.5, 0.5, 0.5, 0.5, 0.995, 0.5312, 0.995, 0.5, 0.5, 0.4688, 0.5, 0.4688, 0.995, 0.5, 0.995, 0.4688, 0.5, 0.4375, 0.5, 0.4375, 0.995, 0.4688, 0.995, 0.4375, 0.5, 0.4062, 0.5, 0.4062, 0.995, 0.4375, 0.995, 0.4062, 0.5, 0.375, 0.5, 0.375, 0.995, 0.3817, 0.995, 0.3914, 0.995, 0.3996, 0.995, 0.406, 0.995, 0.4062, 0.995, 0.375, 0.5, 0.3438, 0.5, 0.3438, 0.995, 0.3608, 0.995, 0.3697, 0.995, 0.3713, 0.995, 0.375, 0.995, 0.3438, 0.5, 0.3125, 0.5, 0.3125, 0.995, 0.3438, 0.995, 0.3125, 0.5, 0.2812, 0.5, 0.2812, 0.995, 0.3125, 0.995, 0.2812, 0.5, 0.25, 0.5, 0.25, 0.995, 0.2559, 0.995, 0.2628, 0.995, 0.2686, 0.995, 0.2812, 0.995, 0.25, 0.5, 0.2188, 0.5, 0.2188, 0.995, 0.2206, 0.995, 0.2233, 0.995, 0.2277, 0.995, 0.2336, 0.995, 0.2406, 0.995, 0.2483, 0.995, 0.25, 0.995, 0.2188, 0.5, 0.1875, 0.5, 0.1875, 0.995, 0.2188, 0.995, 0.1875, 0.5, 0.1562, 0.5, 0.1562, 0.995, 0.1875, 0.995, 0.1562, 0.5, 0.125, 0.5, 0.125, 0.995, 0.1252, 0.995, 0.1562, 0.995, 0.125, 0.5, 0.09375, 0.5, 0.09375, 0.995, 0.1243, 0.995, 0.125, 0.995, 0.09375, 0.5, 0.0625, 0.5, 0.0625, 0.995, 0.09375, 0.995, 0.0625, 0.5, 0.03125, 0.5, 0.03125, 0.995, 0.0625, 0.995, 0.03125, 0.5, 0.0, 0.5, 0.0, 0.995, 0.03125, 0.995, 0.75, 0.49, 0.7032, 0.4854, 0.6582, 0.4717, 0.6167, 0.4496, 0.5803, 0.4197, 0.5504, 0.3833, 0.5283, 0.3418, 0.5146, 0.2968, 0.51, 0.25, 0.63, 0.25, 0.6307, 0.257, 0.6323, 0.2734, 0.6343, 0.2801, 0.6391, 0.2959, 0.6469, 0.3105, 0.6502, 0.3167, 0.6607, 0.3295, 0.6651, 0.3349, 0.6779, 0.3453, 0.6833, 0.3498, 0.6979, 0.3576, 0.7041, 0.3609, 0.7199, 0.3657, 0.7266, 0.3677, 0.743, 0.3693, 0.75, 0.37, 0.757, 0.3693, 0.7734, 0.3677, 0.7801, 0.3657, 0.7959, 0.3609, 0.8105, 0.3531, 0.8167, 0.3498, 0.8295, 0.3393, 0.8349, 0.3349, 0.8453, 0.3221, 0.8498, 0.3167, 0.8576, 0.3021, 0.8609, 0.2959, 0.8657, 0.2801, 0.8677, 0.2734, 0.8693, 0.257, 0.87, 0.25, 0.99, 0.25, 0.9854, 0.2968, 0.9717, 0.3418, 0.9496, 0.3833, 0.9197, 0.4197, 0.8833, 0.4496, 0.8418, 0.4717, 0.7968, 0.4854, 1.0, 0.5, 0.9688, 0.5, 0.9688, 0.995, 1.0, 0.995, 0.9688, 0.5, 0.9375, 0.5, 0.9375, 0.995, 0.9428, 0.995, 0.9588, 0.995, 0.9688, 0.995, 0.9375, 0.5, 0.9062, 0.5, 0.9062, 0.995, 0.9244, 0.995, 0.9375, 0.995, 0.9062, 0.5, 0.875, 0.5, 0.875, 0.995, 0.8851, 0.995, 0.9047, 0.995, 0.9062, 0.995, 0.875, 0.5, 0.8438, 0.5, 0.8438, 0.995, 0.8575, 0.995, 0.875, 0.995, 0.8438, 0.5, 0.8125, 0.5, 0.8125, 0.995, 0.8184, 0.995, 0.8376, 0.995, 0.8438, 0.995, 0.8125, 0.5, 0.7812, 0.5, 0.7812, 0.995, 0.7859, 0.995, 0.8048, 0.995, 0.8125, 0.995, 0.7812, 0.5, 0.75, 0.5, 0.75, 0.995, 0.7561, 0.995, 0.769, 0.995, 0.7812, 0.995, 0.75, 0.5, 0.7188, 0.5, 0.7188, 0.995, 0.7481, 0.995, 0.75, 0.995, 0.7188, 0.5, 0.6875, 0.5, 0.6875, 0.995, 0.7188, 0.995, 0.6875, 0.5, 0.6562, 0.5, 0.6562, 0.995, 0.6875, 0.995, 0.6562, 0.5, 0.625, 0.5, 0.625, 0.995, 0.6562, 0.995, 0.625, 0.5, 0.5938, 0.5, 0.5938, 0.995, 0.625, 0.995, 0.5938, 0.5, 0.5625, 0.5, 0.5625, 0.995, 0.5938, 0.995, 0.5625, 0.5, 0.5312, 0.5, 0.5312, 0.995, 0.5625, 0.995, 0.5312, 0.5, 0.5, 0.5, 0.5, 0.995, 0.5035, 0.995, 0.5186, 0.995, 0.5284, 0.995, 0.5312, 0.995, 0.5, 0.5, 0.4688, 0.5, 0.4688, 0.995, 0.4853, 0.995, 0.5, 0.995, 0.4688, 0.5, 0.4375, 0.5, 0.4375, 0.995, 0.4688, 0.995, 0.4375, 0.5, 0.4062, 0.5, 0.4062, 0.995, 0.4161, 0.995, 0.4268, 0.995, 0.4375, 0.995, 0.4062, 0.5, 0.375, 0.5, 0.375, 0.995, 0.3839, 0.995, 0.4012, 0.995, 0.4062, 0.995, 0.375, 0.5, 0.3438, 0.5, 0.3438, 0.995, 0.3465, 0.995, 0.3652, 0.995, 0.375, 0.995, 0.3438, 0.5, 0.3125, 0.5, 0.3125, 0.995, 0.3146, 0.995, 0.329, 0.995, 0.3438, 0.995, 0.3125, 0.5, 0.2812, 0.5, 0.2812, 0.995, 0.3037, 0.995, 0.3125, 0.995, 0.2812, 0.5, 0.25, 0.5, 0.25, 0.995, 0.2812, 0.995, 0.25, 0.5, 0.2188, 0.5, 0.2188, 0.995, 0.25, 0.995, 0.2188, 0.5, 0.1875, 0.5, 0.1875, 0.995, 0.2188, 0.995, 0.1875, 0.5, 0.1562, 0.5, 0.1562, 0.995, 0.1875, 0.995, 0.1562, 0.5, 0.125, 0.5, 0.125, 0.995, 0.1378, 0.995, 0.154, 0.995, 0.1562, 0.995, 0.125, 0.5, 0.09375, 0.5, 0.09375, 0.995, 0.09912, 0.995, 0.1189, 0.995, 0.125, 0.995, 0.09375, 0.5, 0.0625, 0.5, 0.0625, 0.995, 0.07938, 0.995, 0.09375, 0.995, 0.0625, 0.5, 0.03125, 0.5, 0.03125, 0.995, 0.06131, 0.995, 0.0625, 0.995, 0.03125, 0.5, 0.0, 0.5, 0.0, 0.995, 0.03125, 0.995, 0.75, 0.49, 0.7032, 0.4854, 0.6582, 0.4717, 0.6167, 0.4496, 0.5803, 0.4197, 0.5504, 0.3833, 0.5283, 0.3418, 0.5146, 0.2968, 0.51, 0.25, 0.6049, 0.25, 0.6079, 0.2742, 0.6091, 0.2845, 0.6178, 0.3073, 0.6214, 0.3169, 0.6353, 0.337, 0.6412, 0.3455, 0.6489, 0.3523, 0.6671, 0.3685, 0.6763, 0.3733, 0.6979, 0.3846, 0.7079, 0.3871, 0.7316, 0.3929, 0.7419, 0.393, 0.7663, 0.393, 0.7763, 0.3905, 0.8, 0.3846, 0.8091, 0.3799, 0.8308, 0.3685, 0.8385, 0.3617, 0.8567, 0.3455, 0.8626, 0.337, 0.8765, 0.3169, 0.8801, 0.3073, 0.8888, 0.2845, 0.8917, 0.2602, 0.8929, 0.25, 0.99, 0.25, 0.9854, 0.2968, 0.9717, 0.3418, 0.9496, 0.3833, 0.9197, 0.4197, 0.8833, 0.4496, 0.8418, 0.4717, 0.7968, 0.4854, 1.0, 0.5, 0.9688, 0.5, 0.9688, 0.995, 1.0, 0.995, 0.9688, 0.5, 0.9375, 0.5, 0.9375, 0.995, 0.9688, 0.995, 0.9375, 0.5, 0.9062, 0.5, 0.9062, 0.995, 0.9375, 0.995, 0.9062, 0.5, 0.875, 0.5, 0.875, 0.995, 0.8862, 0.995, 0.9062, 0.995, 0.875, 0.5, 0.8438, 0.5, 0.8438, 0.995, 0.8511, 0.995, 0.8697, 0.995, 0.875, 0.995, 0.8438, 0.5, 0.8125, 0.5, 0.8125, 0.995, 0.8314, 0.995, 0.8438, 0.995, 0.8125, 0.5, 0.7812, 0.5, 0.7812, 0.995, 0.794, 0.995, 0.8121, 0.995, 0.8125, 0.995, 0.7812, 0.5, 0.75, 0.5, 0.75, 0.995, 0.7622, 0.995, 0.768, 0.995, 0.7792, 0.995, 0.7812, 0.995, 0.75, 0.5, 0.7188, 0.5, 0.7187, 0.995, 0.75, 0.995, 0.7188, 0.5, 0.6875, 0.5, 0.6875, 0.995, 0.7187, 0.995, 0.6875, 0.5, 0.6562, 0.5, 0.6562, 0.995, 0.6875, 0.995, 0.6562, 0.5, 0.625, 0.5, 0.625, 0.995, 0.6562, 0.995, 0.625, 0.5, 0.5938, 0.5, 0.5938, 0.995, 0.625, 0.995, 0.5938, 0.5, 0.5625, 0.5, 0.5625, 0.995, 0.5732, 0.995, 0.5742, 0.995, 0.5938, 0.995, 0.5625, 0.5, 0.5312, 0.5, 0.5312, 0.995, 0.5328, 0.995, 0.5339, 0.995, 0.5542, 0.995, 0.5552, 0.995, 0.5625, 0.995, 0.5312, 0.5, 0.5, 0.5, 0.5, 0.995, 0.5103, 0.995, 0.5113, 0.995, 0.5312, 0.995, 0.5, 0.5, 0.4688, 0.5, 0.4688, 0.995, 0.4871, 0.995, 0.4881, 0.995, 0.5, 0.995, 0.4688, 0.5, 0.4375, 0.5, 0.4375, 0.995, 0.4442, 0.995, 0.4452, 0.995, 0.4655, 0.995, 0.4688, 0.995, 0.4375, 0.5, 0.4062, 0.5, 0.4062, 0.995, 0.4124, 0.995, 0.4313, 0.995, 0.4375, 0.995, 0.4062, 0.5, 0.375, 0.5, 0.375, 0.995, 0.3847, 0.995, 0.3963, 0.995, 0.4062, 0.995, 0.375, 0.5, 0.3438, 0.5, 0.3438, 0.995, 0.375, 0.995, 0.3438, 0.5, 0.3125, 0.5, 0.3125, 0.995, 0.3438, 0.995, 0.3125, 0.5, 0.2812, 0.5, 0.2812, 0.995, 0.3125, 0.995, 0.2812, 0.5, 0.25, 0.5, 0.25, 0.995, 0.2812, 0.995, 0.25, 0.5, 0.2188, 0.5, 0.2188, 0.995, 0.25, 0.995, 0.2188, 0.5, 0.1875, 0.5, 0.1875, 0.995, 0.2188, 0.995, 0.1875, 0.5, 0.1562, 0.5, 0.1562, 0.995, 0.1569, 0.995, 0.1875, 0.995, 0.1562, 0.5, 0.125, 0.5, 0.125, 0.995, 0.1313, 0.995, 0.1442, 0.995, 0.1528, 0.995, 0.1562, 0.995, 0.125, 0.5, 0.09375, 0.5, 0.09375, 0.995, 0.09892, 0.995, 0.1157, 0.995, 0.125, 0.995, 0.09375, 0.5, 0.0625, 0.5, 0.0625, 0.995, 0.0674, 0.995, 0.08221, 0.995, 0.09375, 0.995, 0.0625, 0.5, 0.03125, 0.5, 0.03125, 0.995, 0.04774, 0.995, 0.05547, 0.995, 0.0625, 0.995, 0.03125, 0.5, 0.0, 0.5, 0.0, 0.995, 0.03125, 0.995, 0.75, 0.49, 0.7032, 0.4854, 0.6582, 0.4717, 0.6167, 0.4496, 0.5803, 0.4197, 0.5504, 0.3833, 0.5283, 0.3418, 0.5146, 0.2968, 0.51, 0.25, 0.6056, 0.2516, 0.6085, 0.2758, 0.6098, 0.286, 0.6184, 0.3088, 0.6221, 0.3185, 0.6359, 0.3386, 0.6418, 0.3471, 0.6495, 0.3539, 0.6678, 0.3701, 0.6769, 0.3749, 0.6985, 0.3862, 0.7085, 0.3887, 0.7322, 0.3945, 0.7425, 0.3945, 0.7669, 0.3945, 0.7769, 0.392, 0.8006, 0.3862, 0.8098, 0.3814, 0.8314, 0.3701, 0.8391, 0.3632, 0.8574, 0.3471, 0.8632, 0.3386, 0.8771, 0.3185, 0.8807, 0.3088, 0.8894, 0.286, 0.8923, 0.2618, 0.8936, 0.2516, 0.99, 0.25, 0.9854, 0.2968, 0.9717, 0.3418, 0.9496, 0.3833, 0.9197, 0.4197, 0.8833, 0.4496, 0.8418, 0.4717, 0.7968, 0.4854, 1.0, 0.5, 0.9688, 0.5, 0.9688, 0.995, 0.9691, 0.995, 0.9906, 0.995, 0.9916, 0.995, 1.0, 0.995, 0.9688, 0.5, 0.9375, 0.5, 0.9375, 0.995, 0.9469, 0.995, 0.9477, 0.995, 0.9681, 0.995, 0.9688, 0.995, 0.9375, 0.5, 0.9062, 0.5, 0.9062, 0.995, 0.9122, 0.995, 0.929, 0.995, 0.9375, 0.995, 0.9062, 0.5, 0.875, 0.5, 0.875, 0.995, 0.8815, 0.995, 0.8947, 0.995, 0.9062, 0.995, 0.875, 0.5, 0.8438, 0.5, 0.8437, 0.995, 0.875, 0.995, 0.8438, 0.5, 0.8125, 0.5, 0.8125, 0.995, 0.8437, 0.995, 0.8125, 0.5, 0.7812, 0.5, 0.7812, 0.995, 0.8125, 0.995, 0.7812, 0.5, 0.75, 0.5, 0.75, 0.995, 0.7812, 0.995, 0.75, 0.5, 0.7188, 0.5, 0.7188, 0.995, 0.75, 0.995, 0.7188, 0.5, 0.6875, 0.5, 0.6875, 0.995, 0.7188, 0.995, 0.6875, 0.5, 0.6562, 0.5, 0.6562, 0.995, 0.6875, 0.995, 0.6562, 0.5, 0.625, 0.5, 0.625, 0.995, 0.6383, 0.995, 0.6496, 0.995, 0.6553, 0.995, 0.6562, 0.995, 0.625, 0.5, 0.5938, 0.5, 0.5938, 0.995, 0.6034, 0.995, 0.6222, 0.995, 0.625, 0.995, 0.5938, 0.5, 0.5625, 0.5, 0.5625, 0.995, 0.5826, 0.995, 0.5938, 0.995, 0.5625, 0.5, 0.5312, 0.5, 0.5312, 0.995, 0.5399, 0.995, 0.5611, 0.995, 0.5625, 0.995, 0.5312, 0.5, 0.5, 0.5, 0.5, 0.995, 0.5031, 0.995, 0.52, 0.995, 0.5312, 0.995, 0.5, 0.5, 0.4688, 0.5, 0.4688, 0.995, 0.4819, 0.995, 0.4897, 0.995, 0.5, 0.995, 0.4688, 0.5, 0.4375, 0.5, 0.4375, 0.995, 0.4688, 0.995, 0.4375, 0.5, 0.4062, 0.5, 0.4062, 0.995, 0.408, 0.995, 0.4375, 0.995, 0.4062, 0.5, 0.375, 0.5, 0.375, 0.995, 0.4062, 0.995, 0.375, 0.5, 0.3438, 0.5, 0.3438, 0.995, 0.375, 0.995, 0.3438, 0.5, 0.3125, 0.5, 0.3125, 0.995, 0.3438, 0.995, 0.3125, 0.5, 0.2812, 0.5, 0.2812, 0.995, 0.3125, 0.995, 0.2812, 0.5, 0.25, 0.5, 0.25, 0.995, 0.2797, 0.995, 0.2812, 0.995, 0.25, 0.5, 0.2188, 0.5, 0.2187, 0.995, 0.25, 0.995, 0.2188, 0.5, 0.1875, 0.5, 0.1875, 0.995, 0.1925, 0.995, 0.2052, 0.995, 0.2124, 0.995, 0.2141, 0.995, 0.2187, 0.995, 0.1875, 0.5, 0.1562, 0.5, 0.1562, 0.995, 0.1575, 0.995, 0.1763, 0.995, 0.1875, 0.995, 0.1562, 0.5, 0.125, 0.5, 0.125, 0.995, 0.1377, 0.995, 0.1562, 0.995, 0.125, 0.5, 0.09375, 0.5, 0.09375, 0.995, 0.1032, 0.995, 0.123, 0.995, 0.125, 0.995, 0.09375, 0.5, 0.0625, 0.5, 0.0625, 0.995, 0.07527, 0.995, 0.08102, 0.995, 0.09026, 0.995, 0.09375, 0.995, 0.0625, 0.5, 0.03125, 0.5, 0.03125, 0.995, 0.03641, 0.995, 0.03746, 0.995, 0.03839, 0.995, 0.05879, 0.995, 0.0625, 0.995, 0.03125, 0.5, 0.0, 0.5, 0.0, 0.995, 0.01372, 0.995, 0.01472, 0.995, 0.03125, 0.995, 0.75, 0.49, 0.7032, 0.4854, 0.6582, 0.4717, 0.6167, 0.4496, 0.5803, 0.4197, 0.5504, 0.3833, 0.5283, 0.3418, 0.5146, 0.2968, 0.51, 0.25, 0.6013, 0.25, 0.6042, 0.2742, 0.6055, 0.2845, 0.6141, 0.3073, 0.6178, 0.3169, 0.6317, 0.337, 0.6375, 0.3455, 0.6452, 0.3523, 0.6635, 0.3685, 0.6726, 0.3733, 0.6942, 0.3846, 0.7042, 0.3871, 0.7279, 0.393, 0.7383, 0.3929, 0.7627, 0.393, 0.7727, 0.3905, 0.7964, 0.3846, 0.8055, 0.3799, 0.8271, 0.3685, 0.8348, 0.3617, 0.8531, 0.3455, 0.8589, 0.337, 0.8728, 0.3169, 0.8765, 0.3073, 0.8851, 0.2845, 0.8881, 0.2602, 0.8893, 0.25, 0.99, 0.25, 0.9854, 0.2968, 0.9717, 0.3418, 0.9496, 0.3833, 0.9197, 0.4197, 0.8833, 0.4496, 0.8418, 0.4717, 0.7968, 0.4854, 1.0, 0.5, 0.9688, 0.5, 0.9687, 0.995, 1.0, 0.995, 0.9688, 0.5, 0.9375, 0.5, 0.9375, 0.995, 0.9687, 0.995, 0.9375, 0.5, 0.9062, 0.5, 0.9062, 0.995, 0.9375, 0.995, 0.9062, 0.5, 0.875, 0.5, 0.875, 0.995, 0.9062, 0.995, 0.875, 0.5, 0.8438, 0.5, 0.8438, 0.995, 0.8541, 0.995, 0.875, 0.995, 0.8438, 0.5, 0.8125, 0.5, 0.8125, 0.995, 0.8438, 0.995, 0.8125, 0.5, 0.7812, 0.5, 0.7812, 0.995, 0.8125, 0.995, 0.7812, 0.5, 0.75, 0.5, 0.75, 0.995, 0.7812, 0.995, 0.75, 0.5, 0.7188, 0.5, 0.7188, 0.995, 0.75, 0.995, 0.7188, 0.5, 0.6875, 0.5, 0.6875, 0.995, 0.7188, 0.995, 0.6875, 0.5, 0.6562, 0.5, 0.6562, 0.995, 0.6875, 0.995, 0.6562, 0.5, 0.625, 0.5, 0.625, 0.995, 0.6562, 0.995, 0.625, 0.5, 0.5938, 0.5, 0.5938, 0.995, 0.625, 0.995, 0.5938, 0.5, 0.5625, 0.5, 0.5625, 0.995, 0.5938, 0.995, 0.5625, 0.5, 0.5312, 0.5, 0.5312, 0.995, 0.5625, 0.995, 0.5312, 0.5, 0.5, 0.5, 0.5, 0.995, 0.5312, 0.995, 0.5, 0.5, 0.4688, 0.5, 0.4688, 0.995, 0.5, 0.995, 0.4688, 0.5, 0.4375, 0.5, 0.4375, 0.995, 0.4688, 0.995, 0.4375, 0.5, 0.4062, 0.5, 0.4062, 0.995, 0.4375, 0.995, 0.4062, 0.5, 0.375, 0.5, 0.375, 0.995, 0.4062, 0.995, 0.375, 0.5, 0.3438, 0.5, 0.3437, 0.995, 0.3656, 0.995, 0.375, 0.995, 0.3438, 0.5, 0.3125, 0.5, 0.3125, 0.995, 0.3437, 0.995, 0.3125, 0.5, 0.2812, 0.5, 0.2812, 0.995, 0.3125, 0.995, 0.2812, 0.5, 0.25, 0.5, 0.25, 0.995, 0.2812, 0.995, 0.25, 0.5, 0.2188, 0.5, 0.2188, 0.995, 0.25, 0.995, 0.2188, 0.5, 0.1875, 0.5, 0.1875, 0.995, 0.2188, 0.995, 0.1875, 0.5, 0.1562, 0.5, 0.1562, 0.995, 0.1875, 0.995, 0.1562, 0.5, 0.125, 0.5, 0.125, 0.995, 0.1562, 0.995, 0.125, 0.5, 0.09375, 0.5, 0.09375, 0.995, 0.125, 0.995, 0.09375, 0.5, 0.0625, 0.5, 0.0625, 0.995, 0.09375, 0.995, 0.0625, 0.5, 0.03125, 0.5, 0.03125, 0.995, 0.0625, 0.995, 0.03125, 0.5, 0.0, 0.5, 0.0, 0.995, 0.03125, 0.995, 0.75, 0.49, 0.7032, 0.4854, 0.6582, 0.4717, 0.6167, 0.4496, 0.5803, 0.4197, 0.5504, 0.3833, 0.5283, 0.3418, 0.5146, 0.2968, 0.51, 0.25, 0.63, 0.25, 0.6323, 0.2734, 0.6391, 0.2959, 0.6502, 0.3167, 0.6651, 0.3349, 0.6833, 0.3498, 0.7041, 0.3609, 0.7266, 0.3677, 0.75, 0.37, 0.7734, 0.3677, 0.7959, 0.3609, 0.8167, 0.3498, 0.8349, 0.3349, 0.8498, 0.3167, 0.8609, 0.2959, 0.8677, 0.2734, 0.87, 0.25, 0.99, 0.25, 0.9854, 0.2968, 0.9717, 0.3418, 0.9496, 0.3833, 0.9197, 0.4197, 0.8833, 0.4496, 0.8418, 0.4717, 0.7968, 0.4854, 0.0, 0.0, 0.0, 0.0, 0.0, 0.0, 0.0, 0.0, 0.0, 0.0, 0.0, 0.0, 0.0, 0.0, 0.0, 0.0, 0.0, 0.0, 0.6875, 0.6435, 0.6562, 0.6435, 0.625, 0.6435, 0.5938, 0.6435, 0.0, 0.0, 0.0, 0.0, 0.7188, 0.6435, 0.7407, 0.5868, 0.7188, 0.5868, 0.6562, 0.6435, 0.6782, 0.5868, 0.6562, 0.5868, 0.625, 0.6435, 0.647, 0.5868, 0.625, 0.5868, 0.2188, 0.6435, 0.2407, 0.5868, 0.2188, 0.5868, 0.7812, 0.6435, 0.8032, 0.5868, 0.7812, 0.5868, 0.75, 0.6435, 0.772, 0.5868, 0.75, 0.5868, 0.8438, 0.6435, 0.8657, 0.5868, 0.8438, 0.5868, 0.0, 0.6435, 0.02197, 0.5868, 0.0, 0.5868, 0.4688, 0.6435, 0.4907, 0.5868, 0.4688, 0.5868, 0.03125, 0.6435, 0.05322, 0.5868, 0.03125, 0.5868, 0.875, 0.6435, 0.897, 0.5868, 0.875, 0.5868, 0.4062, 0.6435, 0.4282, 0.5868, 0.4062, 0.5868, 0.9062, 0.6435, 0.9282, 0.5868, 0.9062, 0.5868, 0.5938, 0.6435, 0.6157, 0.5868, 0.5938, 0.5868, 0.09375, 0.6435, 0.1157, 0.5868, 0.09375, 0.5868, 0.1875, 0.6435, 0.2095, 0.5868, 0.1875, 0.5868, 0.5625, 0.6435, 0.5845, 0.5868, 0.5625, 0.5868, 0.375, 0.6435, 0.397, 0.5868, 0.375, 0.5868, 0.3125, 0.6435, 0.3345, 0.5868, 0.3125, 0.5868, 0.8125, 0.6435, 0.8438, 0.6435, 0.8438, 0.5868, 0.8345, 0.5868, 0.9688, 0.6435, 0.9907, 0.5868, 0.9688, 0.5868, 0.6875, 0.6435, 0.7095, 0.5868, 0.6875, 0.5868, 0.4375, 0.6435, 0.4595, 0.5868, 0.4375, 0.5868, 0.0625, 0.6435, 0.08447, 0.5868, 0.0625, 0.5868, 0.9375, 0.6435, 0.9595, 0.5868, 0.9375, 0.5868, 0.1562, 0.6435, 0.1562, 0.5868, 0.1377, 0.5868, 0.3438, 0.6435, 0.3657, 0.5868, 0.3438, 0.5868, 0.0, 0.0, 0.4618, 0.25, 0.0, 0.0, 0.0, 0.0, 0.625, 0.556, 0.0, 0.0, 0.0, 0.0, 0.0, 0.0, 0.0, 0.0, 0.4618, 0.25, 0.7892, 0.4521, 0.1736, 0.4453, 0.0, 0.0, 0.6599, 0.5045, 0.6734, 0.5162, 0.0, 0.0, 0.0, 0.0, 0.0, 0.0, 0.0, 0.0, 0.3438, 0.6435, 0.0, 0.0, 0.0, 0.0, 0.5938, 0.6435, 0.5625, 0.6435, 0.5312, 0.6435, 0.5, 0.6435, 0.4688, 0.6435, 0.4375, 0.6435, 0.4062, 0.6435, 0.375, 0.6435, 0.0, 0.0, 0.0, 0.0, 0.0, 0.0, 0.0, 0.0, 0.0, 0.0, 0.0, 0.0, 0.0, 0.0, 0.0, 0.0, 0.0, 0.0, 0.0, 0.0, 0.0, 0.0, 0.0, 0.0, 0.0, 0.0, 0.0, 0.0, 0.0, 0.0, 0.0, 0.0, 0.0, 0.0, 0.0, 0.0, 0.0, 0.0, 0.4688, 0.6435, 0.5, 0.6435, 0.5, 0.5868, 0.4907, 0.5868, 0.6875, 0.6435, 0.7188, 0.6435, 0.7188, 0.5868, 0.7095, 0.5868, 0.0, 0.0, 0.0, 0.0, 0.0, 0.0, 0.75, 0.6435, 0.7812, 0.6435, 0.7812, 0.5868, 0.772, 0.5868, 0.0, 0.0, 0.0, 0.0, 0.0, 0.0, 0.8438, 0.6435, 0.875, 0.6435, 0.875, 0.5868, 0.8657, 0.5868, 0.0, 0.0, 0.0, 0.0, 0.0, 0.0, 0.2188, 0.6435, 0.25, 0.6435, 0.25, 0.5868, 0.2407, 0.5868, 0.0, 0.0, 0.0, 0.0, 0.0, 0.0, 0.8734, 0.6899, 0.8691, 0.6621, 0.8692, 0.6627, 0.875, 0.6435, 0.9062, 0.6435, 0.9062, 0.5868, 0.897, 0.5868, 0.0, 0.0, 0.6734, 0.5162, 0.6827, 0.5243, 0.8466, 0.75, 0.0, 0.0, 0.6827, 0.5243, 0.7376, 0.5781, 0.8555, 0.6916, 0.8734, 0.6195, 0.8668, 0.6244, 0.8671, 0.6261, 0.0, 0.0, 0.0, 0.0, 0.0, 0.0, 0.0, 0.0, 0.0, 0.0, 0.0, 0.0, 0.8734, 0.6899, 0.8692, 0.6627, 0.8692, 0.664, 0.8466, 0.6395, 0.8523, 0.6402, 0.8525, 0.6376, 0.8734, 0.6899, 0.8734, 0.6195, 0.8671, 0.6261, 0.8677, 0.6332, 0.8685, 0.6459, 0.869, 0.6578, 0.8691, 0.6621, 0.0, 0.0, 0.0, 0.0, 0.0, 0.0, 0.9375, 0.6435, 0.0, 0.0, 0.0, 0.0, 0.0, 0.0, 0.0, 0.0, 0.0, 0.0, 0.875, 0.6435, 0.8438, 0.6435, 0.8125, 0.6435, 0.7812, 0.6435, 0.75, 0.6435, 0.7188, 0.6435, 0.6875, 0.6435, 0.0, 0.0, 0.9375, 0.6435, 0.9062, 0.6435, 0.03125, 0.6435, 0.0625, 0.6435, 0.0625, 0.5868, 0.05322, 0.5868, 0.0, 0.0, 0.0, 0.0, 0.0, 0.0, 0.0, 0.0, 0.0, 0.0, 0.0, 0.0, 0.0, 0.0, 0.0, 0.0, 0.8734, 0.6899, 0.6472, 0.5113, 0.6474, 0.5114, 0.6459, 0.5102, 0.0, 0.0, 0.0, 0.0, 0.0, 0.0, 0.0, 0.0, 0.0, 0.0, 0.0, 0.0, 0.0, 0.0, 0.0, 0.0, 0.0, 0.0, 0.0, 0.0, 0.0, 0.0, 0.0, 0.0, 0.0, 0.6435, 0.03125, 0.6435, 0.03125, 0.5868, 0.02197, 0.5868, 0.0, 0.0, 0.0, 0.0, 0.0, 0.0, 0.7812, 0.6435, 0.8125, 0.6435, 0.8125, 0.5868, 0.8032, 0.5868, 0.0, 0.0, 0.0, 0.0, 0.0, 0.0, 0.0, 0.0, 0.0, 0.0, 0.0, 0.0, 0.0, 0.0, 0.0, 0.0, 0.0, 0.0, 0.0, 0.0, 0.0, 0.0, 0.0, 0.0, 0.0, 0.0, 0.0, 0.0, 0.0, 0.0, 0.0, 0.0, 0.0, 0.0, 0.0, 0.0, 0.9688, 0.6435, 1.0, 0.6435, 1.0, 0.5868, 0.9907, 0.5868, 0.625, 0.6435, 0.6562, 0.6435, 0.6562, 0.5868, 0.647, 0.5868, 0.0, 0.0, 0.0, 0.0, 0.0, 0.0, 0.0, 0.0, 0.0, 0.0, 0.0, 0.0, 0.0, 0.0, 0.6562, 0.6435, 0.6875, 0.6435, 0.6875, 0.5868, 0.6782, 0.5868, 0.0, 0.0, 0.0, 0.0, 0.0, 0.0, 0.0, 0.0, 0.0, 0.0, 0.0, 0.0, 0.0, 0.0, 0.0, 0.0, 0.0, 0.0, 0.0, 0.0, 0.0, 0.0, 0.3125, 0.6435, 0.3438, 0.6435, 0.3438, 0.5868, 0.3345, 0.5868, 0.375, 0.6435, 0.4062, 0.6435, 0.4062, 0.5868, 0.397, 0.5868, 0.5625, 0.6435, 0.5938, 0.6435, 0.5938, 0.5868, 0.5845, 0.5868, 0.0, 0.0, 0.0, 0.0, 0.0, 0.0, 0.0, 0.0, 0.0, 0.0, 0.0, 0.0, 0.0, 0.0, 0.0, 0.0, 0.0, 0.0, 0.09375, 0.6435, 0.125, 0.6435, 0.125, 0.5868, 0.1157, 0.5868, 0.1875, 0.6435, 0.2188, 0.6435, 0.2188, 0.5868, 0.2095, 0.5868, 0.0, 0.0, 0.3438, 0.6435, 0.3125, 0.6435, 0.2812, 0.6435, 0.25, 0.6435, 0.2188, 0.6435, 0.1875, 0.6435, 0.1562, 0.6435, 0.125, 0.6435, 0.09375, 0.6435, 0.0625, 0.6435, 0.03125, 0.6435, 0.0, 0.6435, 0.9688, 0.6435, 0.9375, 0.6435, 0.0, 0.0, 0.0, 0.0, 0.0, 0.0, 0.0, 0.0, 0.5938, 0.6435, 0.625, 0.6435, 0.625, 0.5868, 0.6157, 0.5868, 0.0, 0.0, 0.0, 0.0, 0.0, 0.0, 0.0, 0.0, 0.0, 0.0, 0.0, 0.0, 0.0, 0.0, 0.0, 0.0, 0.0, 0.0, 0.0, 0.0, 0.7188, 0.6435, 0.75, 0.6435, 0.75, 0.5868, 0.7407, 0.5868, 0.4618, 0.25, 0.7765, 0.457, 0.7892, 0.4521, 0.0, 0.0, 0.0, 0.0, 0.0, 0.0, 0.4618, 0.25, 0.74, 0.4607, 0.7469, 0.4597, 0.7596, 0.4597, 0.0, 0.0, 0.4618, 0.25, 0.1736, 0.4453, 0.1738, 0.4437, 0.1711, 0.3828, 0.1568, 0.3385, 0.1314, 0.3124, 0.09597, 0.3055, 0.05175, 0.3182, 0.0004928, 0.3499, 0.0, 0.3503, 0.0, 0.0, 0.0, 0.0, 0.0, 0.0, 0.0, 0.0, 0.0, 0.0, 0.0, 0.0, 0.0, 0.0, 0.0, 0.0, 0.0, 0.0, 0.4618, 0.25, 0.7596, 0.4597, 0.7765, 0.457, 0.0, 0.0, 0.0, 0.0, 0.0, 0.0, 0.9062, 0.6435, 0.9375, 0.6435, 0.9375, 0.5868, 0.9282, 0.5868, 0.0, 0.0, 0.0, 0.0, 0.0, 0.0, 0.0, 0.0, 0.0, 0.0, 0.0, 0.0, 0.0, 0.0, 0.0, 0.0, 0.0, 0.0, 0.0, 0.0, 0.0, 0.0, 0.0, 0.0, 0.4338, 0.5627, 0.0, 0.0, 0.0, 0.0, 0.0, 0.0, 0.0, 0.0, 0.0, 0.0, 0.0, 0.0, 0.0, 0.0, 0.0, 0.0, 0.0, 0.0, 0.0, 0.0, 0.0, 0.0, 0.0, 0.0, 0.0, 0.0, 0.0, 0.0, 0.0, 0.0, 0.0, 0.0, 0.0, 0.0, 0.0, 0.0, 0.0, 0.0, 0.0, 0.0, 0.0, 0.0, 0.0, 0.0, 0.4618, 0.25, 0.6972, 0.4581, 0.719, 0.4607, 0.0, 0.0, 0.0, 0.0, 0.0, 0.0, 0.8734, 0.6899, 0.8692, 0.6658, 0.8692, 0.6677, 0.0, 0.0, 0.0, 0.0, 0.0, 0.0, 0.0, 0.0, 0.0, 0.0, 0.0, 0.0, 0.0, 0.0, 0.0, 0.0, 0.0, 0.0, 0.8734, 0.6899, 0.8692, 0.664, 0.8692, 0.6655, 0.8692, 0.6658, 0.0, 0.0, 0.0, 0.0, 0.0, 0.0, 0.0, 0.0, 0.0, 0.0, 0.0, 0.0, 0.0, 0.0, 0.0, 0.0, 0.0, 0.0, 0.8466, 0.6395, 0.8466, 0.75, 0.8525, 0.6788, 0.8517, 0.6773, 0.8512, 0.6731, 0.851, 0.6666, 0.8512, 0.6582, 0.8517, 0.6481, 0.8523, 0.6402, 0.0, 0.0, 0.0, 0.0, 0.0, 0.0, 0.0, 0.0, 0.4338, 0.5627, 0.625, 0.556, 0.0, 0.0, 0.0, 0.0, 0.0, 0.0, 0.0, 0.0, 0.3438, 0.6435, 0.375, 0.6435, 0.375, 0.5868, 0.3657, 0.5868, 0.0, 0.0, 0.5816, 0.25, 0.4618, 0.25, 0.0, 0.0, 0.0, 0.0, 0.0, 0.0, 0.125, 0.6435, 0.1562, 0.6435, 0.1377, 0.5868, 0.1284, 0.5868, 0.0, 0.0, 0.0, 0.0, 0.0, 0.0, 0.0, 0.0, 0.0, 0.0, 0.0, 0.0, 0.0, 0.0, 0.6451, 0.4914, 0.6563, 0.5014, 0.6599, 0.5045, 0.0, 0.0, 0.0, 0.0, 0.0, 0.0, 0.0, 0.0, 0.0, 0.0, 0.0, 0.0, 0.0, 0.0, 0.0, 0.0, 0.0, 0.0, 0.0, 0.0, 0.0, 0.0, 0.0, 0.0, 0.0, 0.0, 0.0, 0.0, 0.0, 0.0, 0.0, 0.0, 0.0, 0.0, 0.0, 0.0, 0.0, 0.0, 0.0, 0.0, 0.0, 0.0, 0.0, 0.0, 0.0, 0.0, 0.0, 0.0, 0.0, 0.0, 0.0, 0.0, 0.0, 0.0, 0.4618, 0.25, 0.719, 0.4607, 0.74, 0.4607, 0.0, 0.0, 0.0, 0.0, 0.0, 0.0, 0.4375, 0.6435, 0.4688, 0.6435, 0.4688, 0.5868, 0.4595, 0.5868, 0.9375, 0.6435, 0.9688, 0.6435, 0.9688, 0.5868, 0.9595, 0.5868, 0.4062, 0.6435, 0.4375, 0.6435, 0.4375, 0.5868, 0.4282, 0.5868, 0.0, 0.0, 0.0, 0.0, 0.0, 0.0, 0.0, 0.0, 0.0, 0.0, 0.0, 0.0, 0.0, 0.0, 0.0, 0.0, 0.0, 0.0, 0.0, 0.0, 0.0, 0.0, 0.0, 0.0, 0.0, 0.0, 0.0, 0.0, 0.0, 0.0, 0.0, 0.0, 0.0, 0.0, 0.0, 0.0, 0.0, 0.0, 0.0, 0.0, 0.0, 0.0, 0.8734, 0.6899, 0.8692, 0.6677, 0.8691, 0.67, 0.0625, 0.6435, 0.09375, 0.6435, 0.09375, 0.5868, 0.08447, 0.5868, 0.8734, 0.6899, 0.8691, 0.6723, 0.8691, 0.6745, 0.8734, 0.6899, 0.8691, 0.67, 0.8691, 0.6723, 0.0, 0.0, 0.0, 0.0, 0.0, 0.0, 0.0, 0.0, 0.0, 0.0, 0.0, 0.0, 0.0, 0.0, 0.0, 0.0, 0.0, 0.0, 0.0, 0.0, 0.0, 0.0, 0.0, 0.0, 0.8734, 0.6899, 0.8691, 0.6745, 0.869, 0.6765, 0.0, 0.0, 0.6459, 0.5102, 0.6077, 0.4797, 0.5882, 0.462, 0.5891, 0.4587, 0.6102, 0.4698, 0.6451, 0.4914, 0.0, 0.0, 0.0, 0.0, 0.0, 0.0, 0.0, 0.0, 0.0, 0.0, 0.0, 0.0, 0.0, 0.0, 0.0, 0.0, 0.0, 0.0, 0.0, 0.0, 0.0, 0.0, 0.0, 0.0, 0.0, 0.0, 0.0, 0.0, 0.0, 0.0, 0.0, 0.0, 0.0, 0.0, 0.0, 0.0, 0.0, 0.0, 0.0, 0.0, 0.0, 0.0, 0.0, 0.0, 0.4338, 0.5627, 0.03222, 0.04179, 0.03569, 0.04629, 0.4338, 0.5627, 0.03036, 0.03938, 0.03165, 0.04106, 0.03222, 0.04179, 0.0, 0.0, 0.0, 0.0, 0.0, 0.0, 0.0, 0.0, 0.0, 0.0, 0.0, 0.0, 0.0, 0.0, 0.0, 0.0, 0.0, 0.0, 0.0, 0.0, 0.0, 0.0, 0.0, 0.0, 0.0, 0.0, 0.0, 0.0, 0.0, 0.0, 0.0, 0.0, 0.0, 0.0, 0.0, 0.0, 0.0, 0.0, 0.0, 0.0, 0.0, 0.0, 0.0, 0.0, 0.0, 0.0, 0.0, 0.0, 0.4338, 0.5627, 0.03569, 0.04629, 0.03709, 0.04811, 0.0403, 0.05228, 0.4338, 0.5627, 0.0403, 0.05228, 0.04681, 0.06072, 0.4338, 0.5627, 0.04681, 0.06072, 0.07529, 0.09766, 0.1287, 0.167, 0.1636, 0.2122, 0.0, 0.0, 0.0, 0.0, 0.0, 0.0, 0.0, 0.0, 0.0, 0.0, 0.0, 0.0, 0.0, 0.0, 0.0, 0.0, 0.0, 0.0, 0.0, 0.0, 0.4338, 0.5627, 0.0, 0.0, 0.0, 0.0, 0.0, 0.0, 0.0, 0.0, 0.0, 0.0, 0.0, 0.0, 0.0, 0.0, 0.0, 0.0, 0.0, 0.0, 0.0, 0.0, 0.1287, 0.1669, 0.1291, 0.1674, 0.1373, 0.1781, 0.146, 0.1893, 0.1547, 0.2006, 0.1632, 0.2117, 0.1636, 0.2122, 0.4338, 0.5627, 0.0, 0.0, 0.0, 0.0, 0.4338, 0.5627, 0.0, 0.0, 0.0, 0.0, 0.0, 0.0, 0.0, 0.0, 0.0, 0.0, 0.4338, 0.5627, 0.0, 0.0, 0.0, 0.0, 0.0, 0.0, 0.0, 0.0, 0.0, 0.0, 0.0, 0.0, 0.0, 0.0, 0.0, 0.0, 0.0, 0.0, 0.0, 0.0, 0.0, 0.0, 0.0, 0.0, 0.0, 0.0, 0.0, 0.0, 0.0, 0.0, 0.0, 0.0, 0.0, 0.0, 0.0, 0.0, 0.0, 0.0, 0.0, 0.0, 0.0, 0.0, 0.0, 0.0, 0.0, 0.0, 0.0, 0.0, 0.0, 0.0, 0.0, 0.0, 0.0, 0.0, 0.0, 0.0, 0.0, 0.0, 0.0, 0.0, 0.0, 0.0, 0.0, 0.0, 0.0, 0.0, 0.0, 0.0, 0.0, 0.0, 0.0, 0.0, 0.0, 0.0, 0.0, 0.0, 0.0, 0.0, 0.0, 0.0, 0.0, 0.0, 0.0, 0.0, 0.0, 0.0, 0.0, 0.0, 0.0, 0.0, 0.0, 0.0, 0.0, 0.0, 0.0, 0.0, 0.0, 0.0, 0.0, 0.0, 0.0, 0.0, 0.0, 0.0, 0.0, 0.0, 0.0, 0.0, 0.0, 0.0, 0.0, 0.0, 0.0, 0.0, 0.0, 0.0, 0.0, 0.0, 0.0, 0.0, 0.0, 0.0, 0.0, 0.0, 0.0, 0.0, 0.0, 0.0, 0.0, 0.0, 0.0, 0.0, 0.0, 0.0, 0.0, 0.0, 0.0, 0.0, 0.0, 0.0, 0.0, 0.0, 0.0, 0.0, 0.0, 0.0, 0.0, 0.0, 0.0, 0.0, 0.0, 0.0, 0.0, 0.0, 0.0, 0.0, 0.0, 0.0, 0.0, 0.0, 0.0, 0.0, 0.0, 0.0, 0.0, 0.0, 0.0, 0.0, 0.0, 0.0, 0.0, 0.0, 0.0, 0.0, 0.0, 0.0, 0.0, 0.0, 0.0, 0.0, 0.0, 0.0, 0.0, 0.0, 0.0, 0.0, 0.0, 0.0, 0.0, 0.0, 0.0, 0.0, 0.0, 0.0, 0.0, 0.0, 0.0, 0.0, 0.0, 0.0, 0.0, 0.0, 0.0, 0.0, 0.0, 0.0, 0.0, 0.0, 0.0, 0.0, 0.0, 0.0, 0.0, 0.0, 0.0, 0.0, 0.0, 0.0, 0.0, 0.0, 0.0, 0.0, 0.0, 0.0, 0.0, 0.0, 0.0, 0.0, 0.0, 0.0, 0.0, 0.0, 0.0, 0.0, 0.0, 0.0, 0.0, 0.0, 0.0, 0.0, 0.0, 0.0, 0.0, 0.0, 0.0, 0.0, 0.0, 0.0, 0.0, 0.0, 0.0, 0.0, 0.0, 0.0, 0.0, 0.0, 0.0, 0.0, 0.0, 0.0, 0.0, 0.0, 0.0, 0.0, 0.0, 0.0, 0.0, 0.0, 0.0, 0.0, 0.0, 0.0, 0.0, 0.0, 0.0, 0.0, 0.0, 0.0, 0.0, 0.0, 0.0, 0.0, 0.0, 0.0, 0.0, 0.0, 0.0, 0.0, 0.0, 0.0, 0.0, 0.0, 0.0, 0.0, 0.0, 0.0, 0.0, 0.0, 0.0, 0.0, 0.0, 0.0, 0.0, 0.0, 0.0, 0.0, 0.0, 0.0, 0.0, 0.0, 0.0, 0.0, 0.0, 0.0, 0.0, 0.0, 0.0, 0.0, 0.0, 0.0, 0.0, 0.0, 0.0, 0.0, 0.0, 0.0, 0.0, 0.0, 0.0, 0.0, 0.0, 0.0, 0.0, 0.0, 0.0, 0.0, 0.0, 0.0, 0.0, 0.0, 0.0, 0.0, 0.0, 0.0, 0.0, 0.0, 0.0, 0.0, 0.0, 0.0, 0.0, 0.0, 0.0, 0.0, 0.0, 0.0, 0.0, 0.0, 0.0, 0.0, 0.0, 0.0, 0.0, 0.0, 0.0, 0.0, 0.0, 0.0, 0.0, 0.0, 0.0, 0.0, 0.0, 0.0, 0.0, 0.0, 0.0, 0.0, 0.0, 0.0, 0.0, 0.0, 0.0, 0.0, 0.0, 0.0, 0.0, 0.0, 0.0, 0.0, 0.0, 0.0, 0.0, 0.0, 0.0, 0.0, 0.0, 0.0, 0.0, 0.0, 0.0, 0.0, 0.0, 0.0, 0.0, 0.0, 0.0, 0.0, 0.0, 0.0, 0.0, 0.0, 0.0, 0.0, 0.0, 0.0, 0.0, 0.0, 0.0, 0.0, 0.0, 0.0, 0.0, 0.0, 0.0, 0.0, 0.0, 0.0, 0.0, 0.0, 0.0, 0.0, 0.0, 0.0, 0.0, 0.0, 0.0, 0.0, 0.0, 0.0, 0.0, 0.0, 0.0, 0.0, 0.0, 0.0, 0.0, 0.0, 0.0, 0.0, 0.0, 0.0, 0.0, 0.0, 0.0, 0.0, 0.0, 0.0, 0.0, 0.0, 0.0, 0.0, 0.0, 0.0, 0.0, 0.0, 0.0, 0.0, 0.0, 0.0, 0.0, 0.0, 0.0, 0.0, 0.0, 0.0, 0.0, 0.0, 0.0, 0.0, 0.0, 0.0, 0.0, 0.0, 0.0, 0.0, 0.0, 0.0, 0.0, 0.0, 0.0, 0.0, 0.0, 0.0, 0.0, 0.0, 0.0, 0.0, 0.0, 0.0, 0.0, 0.0, 0.0, 0.0, 0.0, 0.0, 0.0, 0.0, 0.0, 0.0, 0.0, 0.0, 0.0, 0.0, 0.0, 0.0, 0.0, 0.0, 0.0, 0.0, 0.0, 0.0, 0.0, 0.0, 0.0, 0.0, 0.0, 0.0, 0.0, 0.0, 0.0, 0.0, 0.0, 0.0, 0.0, 0.0, 0.0, 0.0, 0.0, 0.0, 0.0, 0.0, 0.0, 0.0, 0.0, 0.0, 0.0, 0.0, 0.0, 0.0, 0.0, 0.0, 0.0, 0.0, 0.0, 0.0, 0.0, 0.0, 0.0, 0.0, 0.0, 0.0, 0.0, 0.0, 0.0, 0.0, 0.0, 0.0, 0.0, 0.0, 0.0, 0.0, 0.0, 0.0, 0.0, 0.0, 0.0, 0.0, 0.0, 0.0, 0.0, 0.0, 0.0, 0.0, 0.0, 0.0, 0.0, 0.0, 0.0, 0.0, 0.0, 0.0, 0.0, 0.0, 0.0, 0.0, 0.0, 0.0, 0.0, 0.0, 0.0, 0.0, 0.0, 0.0, 0.0, 0.0, 0.0, 0.0, 0.0, 0.0, 0.0, 0.0, 0.0, 0.0, 0.0, 0.0, 0.0, 0.0, 0.0, 0.0, 0.0, 0.0, 0.0, 0.0, 0.0, 0.0, 0.0, 0.0, 0.0, 0.0, 0.0, 0.0, 0.0, 0.0, 0.0, 0.0, 0.0, 0.0, 0.0, 0.0, 0.0, 0.0, 0.0, 0.0, 0.0, 0.0, 0.0, 0.0, 0.0, 0.0, 0.0, 0.0, 0.0, 0.0, 0.0, 0.0, 0.0, 0.0, 0.0, 0.0, 0.0, 0.0, 0.0, 0.0, 0.0, 0.0, 0.0, 0.0, 0.0, 0.0, 0.0, 0.0, 0.0, 0.0, 0.0, 0.0, 0.0, 0.0, 0.0, 0.0, 0.0, 0.0, 0.0, 0.0, 0.0, 0.0, 0.0, 0.0, 0.0, 0.0, 0.0, 0.0, 0.0, 0.0, 0.0, 0.0, 0.0, 0.0, 0.0, 0.0, 0.0, 0.0, 0.0, 0.0, 0.0, 0.0, 0.0, 0.0, 0.0, 0.0, 0.0, 0.0, 0.0, 0.0, 0.0, 0.0, 0.0, 0.0, 0.0, 0.0, 0.0, 0.0, 0.0, 0.0, 0.0, 0.0, 0.0, 0.0, 0.0, 0.0, 0.0, 0.0, 0.0, 0.0, 0.0, 0.0, 0.0, 0.0, 0.0, 0.0, 0.0, 0.0, 0.0, 0.0, 0.0, 0.0, 0.0, 0.0, 0.0, 0.0, 0.0, 0.0, 0.0, 0.0, 0.0, 0.0, 0.0, 0.0, 0.0, 0.0, 0.0, 0.0, 0.0, 0.0, 0.0, 0.0, 0.0, 0.0, 0.0, 0.0, 0.0, 0.0, 0.0, 0.0, 0.0, 0.0, 0.0, 0.0, 0.0, 0.0, 0.0, 0.0, 0.0, 0.0, 0.0, 0.0, 0.0, 0.0, 0.0, 0.0, 0.0, 0.0, 0.0, 0.0, 0.0, 0.0, 0.0, 0.0, 0.0, 0.0, 0.0, 0.0, 0.0, 0.0, 0.0, 0.0, 0.0, 0.0, 0.0, 0.0, 0.0, 0.0, 0.0, 0.0, 0.0, 0.0, 0.0, 0.0, 0.0, 0.0, 0.0, 0.0, 0.0, 0.0, 0.0, 0.0, 0.0, 0.0, 0.0, 0.0, 0.0, 0.0, 0.0, 0.0, 0.0, 0.0, 0.0, 0.0, 0.0, 0.0, 0.0, 0.0, 0.0, 0.0, 0.0, 0.0, 0.0, 0.0, 0.0, 0.0, 0.0, 0.0, 0.0, 0.0, 0.0, 0.0, 0.0, 0.0, 0.0, 0.0, 0.0, 0.0, 0.0, 0.0, 0.0, 0.0, 0.0, 0.0, 0.0, 0.0, 0.0, 0.0, 0.0, 0.0, 0.0, 0.0, 0.0, 0.0, 0.0, 0.0, 0.0, 0.0, 0.0, 0.0, 0.0, 0.0, 0.0, 0.0, 0.0, 0.0, 0.0, 0.0, 0.0, 0.0, 0.0, 0.0, 0.0, 0.0, 0.0, 0.0, 0.0, 0.0, 0.0, 0.0, 0.0, 0.0, 0.0, 0.0, 0.0, 0.0, 0.0, 0.0, 0.0, 0.0, 0.0, 0.0, 0.0, 0.0, 0.0, 0.0, 0.0, 0.0, 0.0, 0.0, 0.0, 0.0, 0.0, 0.0, 0.0, 0.0, 0.0, 0.0, 0.0, 0.0, 0.0, 0.0, 0.0, 0.0, 0.0, 0.0, 0.0, 0.0, 0.0, 0.0, 0.0, 0.0, 0.0, 0.0, 0.0, 0.0, 0.0, 0.0, 0.0, 0.0, 0.0, 0.0, 0.0, 0.0, 0.0, 0.0, 0.0, 0.0, 0.0, 0.0, 0.0, 0.0, 0.0, 0.0, 0.0, 0.0, 0.0, 0.0, 0.0, 0.0, 0.0, 0.0, 0.0, 0.0, 0.0, 0.0, 0.0, 0.0, 0.0, 0.0, 0.0, 0.0, 0.0, 0.0, 0.0, 0.0, 0.0, 0.0, 0.0, 0.0, 0.0, 0.0, 0.0, 0.0, 0.0, 0.0, 0.0, 0.0, 0.0, 0.0, 0.0, 0.0, 0.0, 0.0, 0.0, 0.0, 0.0, 0.0, 0.0, 0.0, 0.0, 0.0, 0.0, 0.0, 0.0, 0.0, 0.0, 0.0, 0.0, 0.0, 0.0, 0.0, 0.0, 0.0, 0.0, 0.0, 0.0, 0.0, 0.0, 0.0, 0.0, 0.0, 0.0, 0.0, 0.0, 0.0, 0.0, 0.0, 0.0, 0.0, 0.0, 0.0, 0.0, 0.0, 0.0, 0.0, 0.0, 0.0, 0.0, 0.0, 0.0, 0.0, 0.0, 0.0, 0.0, 0.0, 0.0, 0.0, 0.0, 0.0, 0.0, 0.0, 0.0, 0.0, 0.0, 0.0, 0.0, 0.0, 0.0, 0.0, 0.0, 0.0, 0.0, 0.0, 0.0, 0.0, 0.0, 0.0, 0.0, 0.0, 0.0, 0.0, 0.0, 0.0, 0.0, 0.0, 0.0, 0.0, 0.0, 0.0, 0.0, 0.0, 0.0, 0.0, 0.0, 0.0, 0.0, 0.0, 0.0, 0.0, 0.0, 0.0, 0.7188, 0.8074, 0.7188, 0.9447, 0.75, 0.9447, 0.75, 0.8074, 0.625, 0.8074, 0.625, 0.9447, 0.6563, 0.9447, 0.6562, 0.8074, 0.6562, 0.8074, 0.6563, 0.9447, 0.6875, 0.9447, 0.6875, 0.8074, 0.2188, 0.8074, 0.2188, 0.9447, 0.25, 0.9447, 0.25, 0.8074, 0.7812, 0.8074, 0.7812, 0.9447, 0.8125, 0.9447, 0.8125, 0.8074, 0.75, 0.8074, 0.75, 0.9447, 0.7812, 0.9447, 0.7812, 0.8074, 0.8438, 0.8074, 0.8438, 0.9447, 0.875, 0.9447, 0.875, 0.8074, 0.8484, 0.8074, 0.0, 0.8074, 0.0, 0.9447, 0.03125, 0.9447, 0.03125, 0.8074, 0.4688, 0.8074, 0.4688, 0.9447, 0.5, 0.9447, 0.5, 0.8074, 0.1562, 0.8074, 0.1562, 0.9447, 0.1875, 0.9447, 0.1875, 0.8074, 0.5, 0.8074, 0.5, 0.9447, 0.5312, 0.9447, 0.5312, 0.8074, 0.03125, 0.8074, 0.03125, 0.9447, 0.0625, 0.9447, 0.0625, 0.8074, 0.875, 0.8074, 0.875, 0.9447, 0.9063, 0.9447, 0.9063, 0.8074, 0.4062, 0.8074, 0.4062, 0.9447, 0.4375, 0.9447, 0.4375, 0.8074, 0.9063, 0.8074, 0.9063, 0.9447, 0.9375, 0.9447, 0.9375, 0.8074, 0.5938, 0.8074, 0.5938, 0.9447, 0.625, 0.9447, 0.625, 0.8074, 0.09375, 0.8074, 0.09375, 0.9447, 0.125, 0.9447, 0.125, 0.8074, 0.1875, 0.8074, 0.1875, 0.9447, 0.2188, 0.9447, 0.2188, 0.8074, 0.5625, 0.8074, 0.5625, 0.9447, 0.5938, 0.9447, 0.5938, 0.8074, 0.375, 0.8074, 0.375, 0.9447, 0.4062, 0.9447, 0.4062, 0.8074, 0.3125, 0.8074, 0.3125, 0.9447, 0.3438, 0.9447, 0.3438, 0.8074, 0.9688, 0.8074, 0.9688, 0.9447, 1.0, 0.9447, 1.0, 0.8074, 0.8125, 0.8074, 0.8125, 0.9447, 0.8438, 0.9447, 0.8438, 0.8074, 0.25, 0.8074, 0.25, 0.9447, 0.2812, 0.9447, 0.2812, 0.8074, 0.6875, 0.8074, 0.6875, 0.9447, 0.7188, 0.9447, 0.7188, 0.8074, 0.4375, 0.8074, 0.4375, 0.9447, 0.4688, 0.9447, 0.4688, 0.8074, 0.0625, 0.8074, 0.0625, 0.9447, 0.09375, 0.9447, 0.09375, 0.8074, 0.9375, 0.8074, 0.9375, 0.9447, 0.9688, 0.9447, 0.9688, 0.8074, 0.5312, 0.8074, 0.5312, 0.9447, 0.5625, 0.9447, 0.5625, 0.8074, 0.2812, 0.8074, 0.2812, 0.9447, 0.3125, 0.9447, 0.3125, 0.8074, 0.125, 0.8074, 0.125, 0.9447, 0.1562, 0.9447, 0.1562, 0.8074, 0.3438, 0.8074, 0.3438, 0.9447, 0.375, 0.9447, 0.375, 0.8074, 0.3713, 0.8074, 0.0, 0.0, 0.0, 0.0, 0.0, 0.0, 0.0, 0.0, 0.0, 0.0, 0.0, 0.0, 0.0, 0.0, 0.0, 0.0, 0.0, 0.0, 0.0, 0.0, 0.0, 0.0, 0.0, 0.0, 0.51, 0.25, 0.5146, 0.2032, 0.5283, 0.1582, 0.5504, 0.1167, 0.5803, 0.08029, 0.6167, 0.05045, 0.6582, 0.02827, 0.7032, 0.01461, 0.75, 0.01, 0.7968, 0.01461, 0.8418, 0.02827, 0.8833, 0.05045, 0.9197, 0.08029, 0.9496, 0.1167, 0.9717, 0.1582, 0.9854, 0.2032, 0.99, 0.25, 0.87, 0.25, 0.8677, 0.2266, 0.8609, 0.2041, 0.8498, 0.1833, 0.8349, 0.1651, 0.8167, 0.1502, 0.7959, 0.1391, 0.7734, 0.1323, 0.75, 0.13, 0.7266, 0.1323, 0.7041, 0.1391, 0.6833, 0.1502, 0.6651, 0.1651, 0.6502, 0.1833, 0.6391, 0.2041, 0.6323, 0.2266, 0.63, 0.25, 0.0, 0.0, 0.0, 0.0, 0.0, 0.0, 0.0, 0.0, 0.0, 0.0, 0.0, 0.0, 0.0, 0.0, 0.0, 0.0, 0.0, 0.0, 0.0, 0.0, 0.0, 0.0, 0.0, 0.0, 0.0, 0.0, 0.0, 0.0, 0.0, 0.0, 0.0, 0.0, 0.0, 0.0, 0.0, 0.0, 0.0, 0.0, 0.0, 0.0, 0.0, 0.0, 0.0, 0.0, 0.0, 0.0, 0.0, 0.0, 0.0, 0.0, 0.0, 0.0, 0.0, 0.0, 0.0, 0.0, 0.0, 0.0, 0.0, 0.0, 0.0, 0.0, 0.0, 0.0, 0.0, 0.0, 0.0, 0.0, 0.0, 0.0, 0.0, 0.0, 0.0, 0.0, 0.0, 0.0, 0.0, 0.0, 0.0, 0.0, 0.0, 0.0, 0.0, 0.0, 0.0, 0.0, 0.0, 0.0, 0.0, 0.0, 0.0, 0.0, 0.0, 0.0, 0.0, 0.0, 0.0, 0.0, 0.0, 0.0, 0.0, 0.0, 0.0, 0.0, 0.0, 0.0, 0.0, 0.0, 0.0, 0.0, 0.0, 0.0, 0.0, 0.0, 0.0, 0.0, 0.0, 0.0, 0.0, 0.0, 0.0, 0.0, 0.0, 0.0, 0.0, 0.0, 0.0, 0.0, 0.0, 0.0, 0.0, 0.0, 0.0, 0.0, 0.0, 0.0, 0.0, 0.0, 0.0, 0.0, 0.0, 0.0, 0.0, 0.0, 0.0, 0.0, 0.0, 0.0, 0.0, 0.0, 0.0, 0.0, 0.0, 0.0, 0.0, 0.0, 0.0, 0.0, 0.0, 0.0, 0.0, 0.0, 0.0, 0.0, 0.0, 0.0, 0.0, 0.0, 0.0, 0.0, 0.0, 0.0, 0.0, 0.0, 0.0, 0.0, 0.0, 0.0, 0.0, 0.0, 0.0, 0.0, 0.0, 0.0, 0.0, 0.0, 0.0, 0.0, 0.0, 0.0, 0.0, 0.0, 0.0, 0.0, 0.0, 0.0, 0.0, 0.0, 0.0, 0.0, 0.0, 0.0, 0.0, 0.0, 0.0, 0.0, 0.0, 0.0, 0.0, 0.0, 0.0, 0.0, 0.0, 0.0, 0.0, 0.0, 0.0, 0.0, 0.0, 0.0, 0.0, 0.0, 0.0, 0.0, 0.0, 0.0, 0.0, 0.0, 0.0, 0.0, 0.0, 0.0, 0.0, 0.0, 0.0, 0.0, 0.0, 0.0, 0.0, 0.0, 0.0, 0.0, 0.0, 0.0, 0.0, 0.0, 0.0, 0.0, 0.0, 0.0, 0.0, 0.0, 0.0, 0.0, 0.0, 0.0, 0.0, 0.0, 0.0, 0.0, 0.0, 0.0, 0.0, 0.0, 0.0, 0.0, 0.0, 0.0, 0.0, 0.0, 0.0, 0.0, 0.0, 0.0, 0.0, 0.0, 0.0, 0.0, 0.0, 0.0, 0.0, 0.0, 0.0, 0.0, 0.0, 0.0, 0.0, 0.0, 0.0, 0.0, 0.0, 0.0, 0.0, 0.0, 0.0, 0.0, 0.0, 0.0, 0.0, 0.0, 0.0, 0.0, 0.0, 0.0, 0.0, 0.0, 0.0, 0.0, 0.0, 0.0, 0.0, 0.0, 0.0, 0.0, 0.0, 0.0, 0.0, 0.0, 0.0, 0.0, 0.0, 0.0, 0.51, 0.25, 0.5146, 0.2032, 0.5283, 0.1582, 0.5504, 0.1167, 0.5803, 0.08029, 0.6167, 0.05045, 0.6582, 0.02827, 0.7032, 0.01461, 0.75, 0.01, 0.7968, 0.01461, 0.8418, 0.02827, 0.8833, 0.05045, 0.9197, 0.08029, 0.9496, 0.1167, 0.9717, 0.1582, 0.9854, 0.2032, 0.99, 0.25, 0.8893, 0.25, 0.8887, 0.2449, 0.8857, 0.2207, 0.8851, 0.2155, 0.8815, 0.2059, 0.8728, 0.1831, 0.8669, 0.1746, 0.8531, 0.1545, 0.8454, 0.1477, 0.8271, 0.1315, 0.818, 0.1267, 0.7964, 0.1154, 0.7863, 0.1129, 0.7627, 0.107, 0.7523, 0.107, 0.7279, 0.1071, 0.7179, 0.1095, 0.6942, 0.1154, 0.6851, 0.1201, 0.6635, 0.1315, 0.6558, 0.1383, 0.6375, 0.1545, 0.6317, 0.163, 0.6178, 0.1831, 0.6141, 0.1927, 0.6055, 0.2155, 0.6042, 0.2258, 0.6013, 0.25, 0.0, 0.0, 0.0, 0.0, 0.0, 0.0, 0.0, 0.0, 0.0, 0.0, 0.0, 0.0, 0.0, 0.0, 0.0, 0.0, 0.0, 0.0, 0.0, 0.0, 0.0, 0.0, 0.0, 0.0, 0.0, 0.0, 0.0, 0.0, 0.0, 0.0, 0.0, 0.0, 0.0, 0.0, 0.0, 0.0, 0.0, 0.0, 0.0, 0.0, 0.0, 0.0, 0.0, 0.0, 0.0, 0.0, 0.0, 0.0, 0.0, 0.0, 0.0, 0.0, 0.0, 0.0, 0.0, 0.0, 0.0, 0.0, 0.0, 0.0, 0.0, 0.0, 0.0, 0.0, 0.0, 0.0, 0.0, 0.0, 0.0, 0.0, 0.0, 0.0, 0.0, 0.0, 0.0, 0.0, 0.0, 0.0, 0.1287, 0.1669, 0.07879, 0.1022, 0.01173, 0.01521, 0.0, 0.0, 0.0, 0.0, 0.0, 0.0, 0.0, 0.0, 0.0, 0.0, 0.0, 0.0, 0.0, 0.0, 0.0, 0.0, 0.0, 0.0, 0.0, 0.0, 0.0, 0.0, 0.0, 0.0, 0.0, 0.0, 0.0, 0.0, 0.0, 0.0, 0.0, 0.0, 0.0, 0.0, 0.0, 0.0, 0.0, 0.0, 0.0, 0.0, 0.0, 0.0, 0.0, 0.0, 0.0, 0.0, 0.0, 0.0, 0.0, 0.0, 0.0, 0.0, 0.0, 0.0, 0.0, 0.0, 0.0, 0.0, 0.0, 0.0, 0.0, 0.0, 0.0, 0.0, 0.0, 0.0, 0.0, 0.0, 0.0, 0.0, 0.0, 0.0, 0.0, 0.0, 0.0, 0.0, 0.0, 0.0, 0.0, 0.0, 0.0, 0.0, 0.0, 0.0, 0.0, 0.0, 0.0, 0.0, 0.0, 0.0, 0.0, 0.0, 0.0, 0.0, 0.0, 0.0, 0.0, 0.0, 0.0, 0.0, 0.0, 0.0, 0.0, 0.0, 0.0, 0.0, 0.0, 0.0, 0.0, 0.0, 0.0, 0.0, 0.0, 0.0, 0.0, 0.0, 0.0, 0.0, 0.0, 0.0, 0.0, 0.0, 0.0, 0.0, 0.0, 0.0, 0.0, 0.0, 0.0, 0.0, 0.0, 0.0, 0.0, 0.0, 0.0, 0.0, 0.0, 0.0, 0.0, 0.0, 0.0, 0.0, 0.0, 0.0, 0.0, 0.0, 0.0, 0.0, 0.0, 0.0, 0.0, 0.0, 0.0, 0.0, 0.0, 0.0, 0.0, 0.0, 0.0, 0.0, 0.0, 0.0, 0.0, 0.0, 0.0, 0.0, 0.0, 0.0, 0.0, 0.0, 0.0, 0.0, 0.0, 0.0, 0.0, 0.0, 0.0, 0.0, 0.0, 0.0, 0.0, 0.0, 0.0, 0.0, 0.0, 0.0, 0.0, 0.0, 0.0, 0.0, 0.0, 0.0, 0.0, 0.0, 0.0, 0.0, 0.0, 0.0, 0.0, 0.0, 0.0, 0.0, 0.0, 0.0, 0.0, 0.0, 0.0, 0.0, 0.0, 0.0, 0.0, 0.0, 0.0, 0.0, 0.0, 0.0, 0.0, 0.0, 0.0, 0.0, 0.0, 0.0, 0.0, 0.0, 0.0, 0.0, 0.0, 0.0, 0.0, 0.0, 0.0, 0.0, 0.0, 0.0, 0.0, 0.0, 0.0, 0.0, 0.0, 0.0, 0.0, 0.0, 0.0, 0.0, 0.0, 0.0, 0.0, 0.0, 0.0, 0.0, 0.0, 0.0, 0.0, 0.0, 0.0, 0.0, 0.0, 0.0, 0.0, 0.0, 0.0, 0.0, 0.0, 0.0, 0.0, 0.0, 0.0, 0.0, 0.0, 0.0, 0.0, 0.0, 0.0, 0.0, 0.0, 0.0, 0.0, 0.0, 0.0, 0.0, 0.0, 0.0, 0.0, 0.0, 0.0, 0.0, 0.0, 0.0, 0.0, 0.0, 0.0, 0.0, 0.0, 0.0, 0.0, 0.0, 0.0, 0.0, 0.0, 0.0, 0.0, 0.0, 0.0, 0.0, 0.0, 0.0, 0.0, 0.0, 0.0, 0.0, 0.0, 0.0, 0.0, 0.0, 0.0, 0.0, 0.0, 0.0, 0.0, 0.0, 0.0, 0.0, 0.0, 0.0, 0.0, 0.0, 0.0, 0.0, 0.0, 0.0, 0.0, 0.0, 0.0, 0.0, 0.0, 0.0, 0.0, 0.0, 0.0, 0.0, 0.0, 0.0, 0.0, 0.0, 0.0, 0.0, 0.0, 0.0, 0.0, 0.0, 0.0, 0.0, 0.0, 0.0, 0.0, 0.0, 0.0, 0.0, 0.0, 0.0, 0.0, 0.0, 0.0, 0.0, 0.51, 0.25, 0.5146, 0.2032, 0.5283, 0.1582, 0.5504, 0.1167, 0.5803, 0.08029, 0.6167, 0.05045, 0.6582, 0.02827, 0.7032, 0.01461, 0.75, 0.01, 0.7968, 0.01461, 0.8418, 0.02827, 0.8833, 0.05045, 0.9197, 0.08029, 0.9496, 0.1167, 0.9717, 0.1582, 0.9854, 0.2032, 0.99, 0.25, 0.8936, 0.2516, 0.8923, 0.2413, 0.8894, 0.2171, 0.8857, 0.2075, 0.8771, 0.1846, 0.8712, 0.1762, 0.8574, 0.1561, 0.8496, 0.1492, 0.8314, 0.1331, 0.8223, 0.1283, 0.8006, 0.1169, 0.7906, 0.1145, 0.7669, 0.1086, 0.7566, 0.1086, 0.7322, 0.1086, 0.7222, 0.1111, 0.6985, 0.1169, 0.6894, 0.1217, 0.6678, 0.1331, 0.6601, 0.1399, 0.6418, 0.1561, 0.6359, 0.1646, 0.6221, 0.1846, 0.6184, 0.1943, 0.6098, 0.2171, 0.6085, 0.2273, 0.6056, 0.2516, 0.0, 0.0, 0.0, 0.0, 0.0, 0.0, 0.0, 0.0, 0.0, 0.0, 0.0, 0.0, 0.0, 0.0, 0.0, 0.0, 0.0, 0.0, 0.0, 0.0, 0.0, 0.0, 0.0, 0.0, 0.0, 0.0, 0.0, 0.0, 0.0, 0.0, 0.0, 0.0, 0.0, 0.0, 0.0, 0.0, 0.0, 0.0, 0.0, 0.0, 0.0, 0.0, 0.0, 0.0, 0.0, 0.0, 0.0, 0.0, 0.0, 0.0, 0.0, 0.0, 0.0, 0.0, 0.0, 0.0, 0.0, 0.0, 0.0, 0.0, 0.0, 0.0, 0.0, 0.0, 0.0, 0.0, 0.0, 0.0, 0.0, 0.0, 0.0, 0.0, 0.0, 0.0, 0.0, 0.0, 0.0, 0.0, 0.0, 0.0, 0.0, 0.0, 0.0, 0.0, 0.0, 0.0, 0.0, 0.0, 0.0, 0.0, 0.0, 0.0, 0.0, 0.0, 0.0, 0.0, 0.0, 0.0, 0.0, 0.0, 0.0, 0.0, 0.0, 0.0, 0.0, 0.0, 0.0, 0.0, 0.0, 0.0, 0.0, 0.0, 0.0, 0.0, 0.0, 0.0, 0.0, 0.0, 0.0, 0.0, 0.0, 0.0, 0.0, 0.0, 0.0, 0.0, 0.0, 0.0, 0.0, 0.0, 0.0, 0.0, 0.0, 0.0, 0.0, 0.0, 0.0, 0.0, 0.0, 0.0, 0.0, 0.0, 0.0, 0.0, 0.0, 0.0, 0.0, 0.0, 0.0, 0.0, 0.0, 0.0, 0.0, 0.0, 0.0, 0.0, 0.0, 0.0, 0.0, 0.0, 0.0, 0.0, 0.0, 0.0, 0.0, 0.0, 0.0, 0.0, 0.0, 0.0, 0.0, 0.0, 0.0, 0.0, 0.0, 0.0, 0.0, 0.0, 0.0, 0.0, 0.0, 0.0, 0.0, 0.0, 0.0, 0.0, 0.0, 0.0, 0.0, 0.0, 0.0, 0.0, 0.0, 0.0, 0.0, 0.0, 0.0, 0.0, 0.0, 0.0, 0.0, 0.0, 0.0, 0.0, 0.0, 0.0, 0.0, 0.0, 0.0, 0.0, 0.0, 0.0, 0.0, 0.0, 0.0, 0.0, 0.0, 0.0, 0.0, 0.0, 0.0, 0.0, 0.0, 0.0, 0.0, 0.0, 0.0, 0.0, 0.0, 0.0, 0.0, 0.0, 0.0, 0.0, 0.0, 0.0, 0.0, 0.0, 0.0, 0.0, 0.0, 0.0, 0.0, 0.0, 0.0, 0.0, 0.0, 0.0, 0.0, 0.0, 0.0, 0.0, 0.0, 0.0, 0.0, 0.0, 0.0, 0.0, 0.0, 0.0, 0.0, 0.0, 0.0, 0.0, 0.0, 0.0, 0.0, 0.0, 0.0, 0.0, 0.0, 0.0, 0.0, 0.0, 0.0, 0.0, 0.0, 0.0, 0.0, 0.0, 0.0, 0.0, 0.0, 0.0, 0.0, 0.0, 0.0, 0.0, 0.0, 0.0, 0.0, 0.0, 0.0, 0.0, 0.0, 0.0, 0.0, 0.0, 0.0, 0.0, 0.0, 0.0, 0.0, 0.0, 0.0, 0.0, 0.0, 0.0, 0.0, 0.0, 0.0, 0.0, 0.0, 0.0, 0.0, 0.0, 0.0, 0.0, 0.0, 0.0, 0.0, 0.0, 0.0, 0.0, 0.0, 0.0, 0.0, 0.0, 0.0, 0.0, 0.0, 0.0, 0.0, 0.0, 0.0, 0.0, 0.0, 0.0, 0.0, 0.0, 0.0, 0.0, 0.0, 0.0, 0.0, 0.0, 0.0, 0.0, 0.0, 0.0, 0.0, 0.0, 0.0, 0.0, 0.0, 0.0, 0.0, 0.0, 0.0, 0.0, 0.0, 0.0, 0.0, 0.0, 0.0, 0.0, 0.0, 0.0, 0.0, 0.0, 0.0, 0.0, 0.0, 0.0, 0.0, 0.0, 0.0, 0.0, 0.0, 0.0, 0.0, 0.0, 0.0, 0.0, 0.0, 0.0, 0.0, 0.0, 0.0, 0.0, 0.0, 0.0, 0.0, 0.0, 0.0, 0.0, 0.0, 0.0, 0.0, 0.0, 0.0, 0.0, 0.0, 0.0, 0.0, 0.0, 0.0, 0.0, 0.0, 0.0, 0.0, 0.0, 0.0, 0.0, 0.0, 0.0, 0.0, 0.0, 0.0, 0.0, 0.0, 0.0, 0.0, 0.0, 0.51, 0.25, 0.5146, 0.2032, 0.5283, 0.1582, 0.5504, 0.1167, 0.5803, 0.08029, 0.6167, 0.05045, 0.6582, 0.02827, 0.7032, 0.01461, 0.75, 0.01, 0.7968, 0.01461, 0.8418, 0.02827, 0.8833, 0.05045, 0.9197, 0.08029, 0.9496, 0.1167, 0.9717, 0.1582, 0.9854, 0.2032, 0.99, 0.25, 0.8929, 0.25, 0.8917, 0.2398, 0.8888, 0.2155, 0.8851, 0.2059, 0.8765, 0.1831, 0.8706, 0.1746, 0.8567, 0.1545, 0.849, 0.1477, 0.8308, 0.1315, 0.8216, 0.1267, 0.8, 0.1154, 0.79, 0.1129, 0.7663, 0.107, 0.756, 0.107, 0.7316, 0.107, 0.7216, 0.1095, 0.6979, 0.1154, 0.6888, 0.1201, 0.6671, 0.1315, 0.6594, 0.1383, 0.6412, 0.1545, 0.6353, 0.163, 0.6214, 0.1831, 0.6178, 0.1927, 0.6091, 0.2155, 0.6079, 0.2258, 0.6049, 0.25, 0.0, 0.0, 0.0, 0.0, 0.0, 0.0, 0.0, 0.0, 0.0, 0.0, 0.0, 0.0, 0.0, 0.0, 0.0, 0.0, 0.0, 0.0, 0.0, 0.0, 0.0, 0.0, 0.0, 0.0, 0.0, 0.0, 0.0, 0.0, 0.0, 0.0, 0.0, 0.0, 0.0, 0.0, 0.0, 0.0, 0.0, 0.0, 0.0, 0.0, 0.0, 0.0, 0.0, 0.0, 0.0, 0.0, 0.0, 0.0, 0.0, 0.0, 0.0, 0.0, 0.0, 0.0, 0.0, 0.0, 0.0, 0.0, 0.0, 0.0, 0.0, 0.0, 0.0, 0.0, 0.0, 0.0, 0.0, 0.0, 0.0, 0.0, 0.0, 0.0, 0.0, 0.0, 0.0, 0.0, 0.0, 0.0, 0.0, 0.0, 0.0, 0.0, 0.0, 0.0, 0.0, 0.0, 0.0, 0.0, 0.0, 0.0, 0.0, 0.0, 0.0, 0.0, 0.0, 0.0, 0.0, 0.0, 0.0, 0.0, 0.0, 0.0, 0.0, 0.0, 0.0, 0.0, 0.0, 0.0, 0.0, 0.0, 0.0, 0.0, 0.0, 0.0, 0.0, 0.0, 0.0, 0.0, 0.0, 0.0, 0.0, 0.0, 0.0, 0.0, 0.0, 0.0, 0.0, 0.0, 0.0, 0.0, 0.0, 0.0, 0.0, 0.0, 0.0, 0.0, 0.0, 0.0, 0.0, 0.0, 0.0, 0.0, 0.0, 0.0, 0.0, 0.0, 0.0, 0.0, 0.0, 0.0, 0.0, 0.0, 0.0, 0.0, 0.0, 0.0, 0.0, 0.0, 0.0, 0.0, 0.0, 0.0, 0.0, 0.0, 0.0, 0.0, 0.0, 0.0, 0.8527, 0.6794, 0.8526, 0.6793, 0.8525, 0.6788, 0.8466, 0.75, 0.8345, 0.5868, 0.8125, 0.5868, 0.8125, 0.6435, 0.02013, 0.3626, 0.04125, 0.3715, 0.0, 0.0, 0.3125, 0.5868, 0.2905, 0.5868, 0.3125, 0.6435, 0.5405, 0.5868, 0.5312, 0.5868, 0.5312, 0.6435, 0.5625, 0.6435, 0.1655, 0.5868, 0.1562, 0.5868, 0.1562, 0.6435, 0.1875, 0.6435, 0.8551, 0.6899, 0.8547, 0.6877, 0.8466, 0.75, 0.08393, 0.378, 0.08717, 0.378, 0.0, 0.0, 0.8525, 0.6376, 0.8526, 0.637, 0.8528, 0.6351, 0.8466, 0.6395, 0.0, 0.3503, 0.02013, 0.3626, 0.0, 0.0, 0.06266, 0.3763, 0.07606, 0.3763, 0.08393, 0.378, 0.0, 0.0, 0.5625, 0.5868, 0.5405, 0.5868, 0.5625, 0.6435, 0.04125, 0.3715, 0.06266, 0.3763, 0.0, 0.0, 0.5093, 0.5868, 0.5, 0.5868, 0.5, 0.6435, 0.5312, 0.6435, 0.2905, 0.5868, 0.2812, 0.5868, 0.2812, 0.6435, 0.3125, 0.6435, 0.1284, 0.5868, 0.125, 0.5868, 0.125, 0.6435, 0.51, 0.25, 0.5146, 0.2032, 0.5283, 0.1582, 0.5504, 0.1167, 0.5803, 0.08029, 0.6167, 0.05045, 0.6582, 0.02827, 0.7032, 0.01461, 0.75, 0.01, 0.7968, 0.01461, 0.8418, 0.02827, 0.8833, 0.05045, 0.9197, 0.08029, 0.9496, 0.1167, 0.9717, 0.1582, 0.9854, 0.2032, 0.99, 0.25, 0.87, 0.25, 0.8684, 0.2335, 0.8677, 0.2266, 0.8629, 0.2108, 0.8609, 0.2041, 0.8531, 0.1895, 0.8498, 0.1833, 0.8393, 0.1705, 0.8349, 0.1651, 0.8221, 0.1547, 0.8167, 0.1502, 0.8021, 0.1424, 0.7959, 0.1391, 0.7801, 0.1343, 0.7734, 0.1323, 0.757, 0.1307, 0.75, 0.13, 0.7335, 0.1316, 0.7266, 0.1323, 0.7108, 0.1371, 0.7041, 0.1391, 0.6895, 0.1469, 0.6833, 0.1502, 0.6705, 0.1607, 0.6651, 0.1651, 0.6635, 0.1671, 0.6591, 0.1725, 0.6502, 0.1833, 0.6469, 0.1895, 0.6391, 0.2041, 0.6343, 0.2199, 0.6323, 0.2266, 0.6307, 0.243, 0.63, 0.25, 0.2812, 0.5868, 0.2593, 0.5868, 0.2812, 0.6435, 0.853, 0.6804, 0.8527, 0.6794, 0.8466, 0.75, 0.8543, 0.6857, 0.8538, 0.684, 0.8466, 0.75, 0.869, 0.6765, 0.8634, 0.6724, 0.7772, 0.6092, 0.704, 0.5547, 0.6472, 0.5113, 0.8734, 0.6899, 0.8555, 0.6916, 0.8551, 0.6899, 0.8551, 0.6899, 0.8466, 0.75, 0.8538, 0.684, 0.8537, 0.6838, 0.8534, 0.682, 0.8466, 0.75, 0.5312, 0.5868, 0.5093, 0.5868, 0.5312, 0.6435, 0.2593, 0.5868, 0.25, 0.5868, 0.25, 0.6435, 0.2812, 0.6435, 0.8547, 0.6877, 0.8543, 0.6857, 0.8466, 0.75, 0.1875, 0.5868, 0.1655, 0.5868, 0.1875, 0.6435, 0.8534, 0.682, 0.853, 0.6804, 0.8466, 0.75, 0.0, 0.0, 0.0, 0.0, 0.0, 0.0, 0.0, 0.0, 0.0, 0.0, 0.0, 0.0, 0.0, 0.0, 0.0, 0.0, 0.0, 0.0, 0.0, 0.0, 0.0, 0.0, 0.0, 0.0, 0.0, 0.0, 0.0, 0.0])
me_z_motor_top_mount.use_remesh_preserve_volume = False
me_z_motor_top_mount.use_remesh_preserve_attributes = False
me_z_motor_top_mount.use_mirror_vertex_groups = False
me_z_motor_top_mount.update()

# ---- objects
ob_light = bpy.data.objects.new('Light', light_light)
ob_camera = bpy.data.objects.new('Camera', cam_camera)
ob_z_motor_mount = bpy.data.objects.new('z motor mount', me_z_motor_top_mount)

# ---- transforms, parenting, visibility, modifiers, constraints
ob_light.location = (4.076, 1.005, 5.904)
ob_light.rotation_euler = (0.6503, 0.05522, 1.866)
ob_light.lock_rotations_4d = False
ob_light.empty_display_type = 'ARROWS'
ob_light.color = (0.0, 0.0, 0.0, 0.0)
ob_light.lineart.crease_threshold = 0.0
ob_camera.location = (7.359, -6.926, 4.958)
ob_camera.rotation_euler = (1.109, 0.0, 0.8149)
ob_camera.lock_rotations_4d = False
ob_camera.empty_display_type = 'ARROWS'
ob_camera.color = (0.0, 0.0, 0.0, 0.0)
ob_camera.display_type = 'WIRE'
ob_camera.lineart.crease_threshold = 0.0
ob_z_motor_mount.location = (0.0, 0.0, 0.0)
ob_z_motor_mount.rotation_euler = (1.571, 0.0, 0.0)
ob_z_motor_mount.lineart.crease_threshold = 0.0

# ---- collection membership
col_collection.objects.link(ob_light)
col_collection.objects.link(ob_camera)
col_collection.objects.link(ob_z_motor_mount)

# ---- scene / render settings (as saved in the file)
scene.camera = ob_camera
scene.frame_start = 1; scene.frame_end = 250; scene.frame_set(1)
scene.render.engine = 'BLENDER_EEVEE_NEXT'
scene.cycles.use_denoising = False
scene.cycles.samples = 128
scene.cycles.sampling_pattern = 'TABULATED_SOBOL'
scene.cycles.use_adaptive_sampling = False
scene.cycles.use_light_tree = False
scene.view_settings.view_transform = 'Filmic'
bpy.context.view_layer.update()
